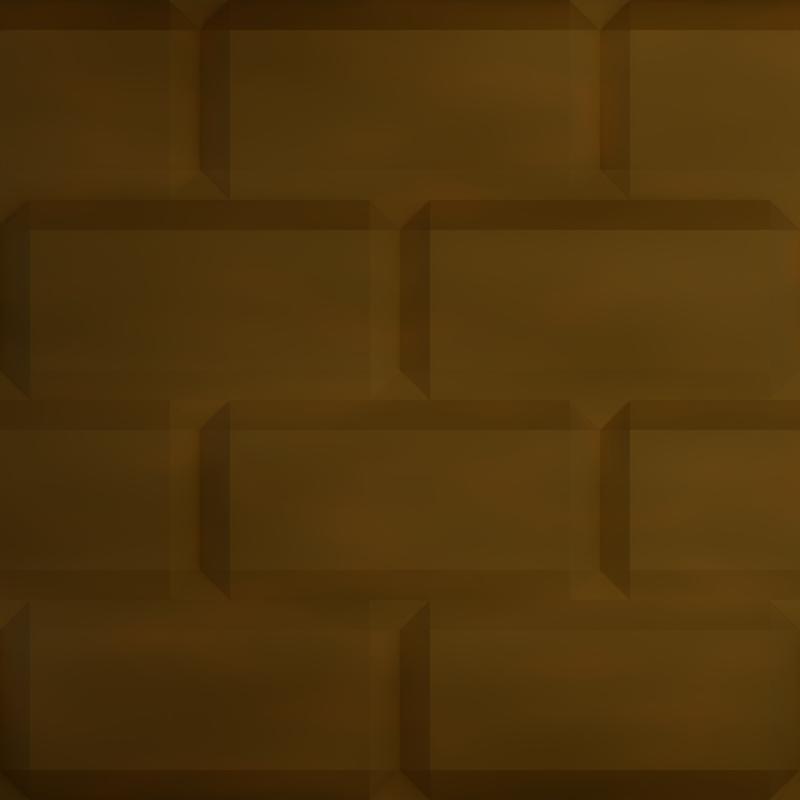# Source: model.blend  (saved by Blender 2.74.0; exported with 4.5.12 LTS)
import bpy
from mathutils import Matrix  # noqa: F401  (used for matrix-valued properties, if any)

bpy.ops.wm.read_factory_settings(use_empty=True)
scene = bpy.context.scene
scene.name = 'Scene'

# ---- collections
col_collection_1 = bpy.data.collections.new('Collection 1'); scene.collection.children.link(col_collection_1)
col_collection_1.hide_render = True
col_collection_1.hide_viewport = True
col_collection_2 = bpy.data.collections.new('Collection 2'); scene.collection.children.link(col_collection_2)
col_collection_2.hide_render = True
col_collection_2.hide_viewport = True
col_collection_3 = bpy.data.collections.new('Collection 3'); scene.collection.children.link(col_collection_3)
col_collection_4 = bpy.data.collections.new('Collection 4'); scene.collection.children.link(col_collection_4)
col_collection_4.hide_render = True
col_collection_4.hide_viewport = True
col_collection_20 = bpy.data.collections.new('Collection 20'); scene.collection.children.link(col_collection_20)
col_collection_20.hide_render = True
col_collection_20.hide_viewport = True

# ---- images (referenced by path relative to the original .blend; pixels are not part of the script)
import os
ASSET_DIR = os.environ.get("B2B_ASSET_DIR", "")  # directory of the original .blend (textures are referenced by path, not embedded)
HERE = os.path.dirname(os.path.abspath(__file__))  # packed textures are extracted next to this script under _unpacked/

def load_image(name, relpath, width, height, colorspace="sRGB"):
    """Load a texture the original file referenced (path relative to the .blend, or extracted next to this script)."""
    p = next((c for c in (os.path.join(HERE, relpath), os.path.join(ASSET_DIR, relpath)) if relpath and os.path.exists(c)), "")
    if p:
        img = bpy.data.images.load(p, check_existing=True)
        img.name = name
    else:  # same state as the original file: an image datablock whose file is absent (Cycles renders it pink)
        img = bpy.data.images.new(name, width, height)
        img.source = "FILE"
        img.filepath = "//" + (relpath or name)
    img.colorspace_settings.name = colorspace
    return img
img_texture = load_image('texture', 'tunnel-ao.png', 1024, 1024, 'sRGB')

# ---- materials (node trees are filled in below, after node groups)
mat_material = bpy.data.materials.new('Material')
mat_material.alpha_threshold = 0.0
mat_material.roughness = 0.5
mat_material.line_color = (0.0, 0.0, 0.0, 1.0)

# ---- material node trees
mat_material.use_nodes = True; mat_material.node_tree.nodes.clear()
_N = mat_material.node_tree.nodes; _L = mat_material.node_tree.links
n0 = _N.new('ShaderNodeTexNoise'); n0.name = 'Noise Texture'; n0.location = (-81, 446)
n1 = _N.new('ShaderNodeVectorMath'); n1.name = 'Vector Math'; n1.location = (417, 435)
n2 = _N.new('ShaderNodeTexNoise'); n2.name = 'Musgrave Texture'; n2.location = (-206, 254)
n2.width = 150
n2.normalize = False
n2.inputs[2].default_value = 20.0
n2.inputs[3].default_value = 9.0
n2.inputs[4].default_value = 0.25
n3 = _N.new('ShaderNodeOutputMaterial'); n3.name = 'Material Output'; n3.location = (695, 229)
n4 = _N.new('ShaderNodeBsdfDiffuse'); n4.name = 'Diffuse BSDF'; n4.location = (521, 225)
n4.width = 120
n5 = _N.new('ShaderNodeValToRGB'); n5.name = 'ColorRamp'; n5.location = (115, 437)
while len(n5.color_ramp.elements) > 1: n5.color_ramp.elements.remove(n5.color_ramp.elements[-1])
n5.color_ramp.elements[0].position = 0.0; n5.color_ramp.elements[0].color = (0.2317, 0.1152, 0.004272, 1.0)
_e = n5.color_ramp.elements.new(1.0); _e.color = (1.0, 0.7653, 0.3305, 1.0)
n6 = _N.new('ShaderNodeValToRGB'); n6.name = 'ColorRamp.001'; n6.location = (8, 204)
while len(n6.color_ramp.elements) > 1: n6.color_ramp.elements.remove(n6.color_ramp.elements[-1])
n6.color_ramp.elements[0].position = 0.0; n6.color_ramp.elements[0].color = (0.1445, 0.1366, 0.023, 1.0)
_e = n6.color_ramp.elements.new(1.0); _e.color = (0.2626, 0.1261, 0.005331, 1.0)
n7 = _N.new('ShaderNodeTexImage'); n7.name = 'Image Texture'; n7.location = (339, 201)
n7.width = 140
n7.image = img_texture
_L.new(n4.outputs[0], n3.inputs[0])
_L.new(n0.outputs[0], n5.inputs[0])
_L.new(n5.outputs[0], n1.inputs[0])
_L.new(n2.outputs[0], n6.inputs[0])
_L.new(n6.outputs[0], n1.inputs[1])
_L.new(n1.outputs[0], n4.inputs[0])
n3.is_active_output = True

# ---- world
world_world = bpy.data.worlds.new('World'); scene.world = world_world
world_world.color = (0.05088, 0.05088, 0.05088)
world_world.use_sun_shadow = False
world_world.sun_shadow_jitter_overblur = 0.0
world_world.cycles.sampling_method = 'MANUAL'
world_world.cycles.sample_map_resolution = 256

# ---- cameras
cam_camera__z = bpy.data.cameras.new('Camera.-z')
cam_camera__z.type = 'ORTHO'
cam_camera__z.clip_end = 100.0
cam_camera__z.lens = 35.0
cam_camera__z.sensor_width = 32.0
cam_camera__z.sensor_height = 18.0
cam_camera__z.ortho_scale = 4.0
cam_camera__z.display_size = 2.0
cam_camera__z.dof.focus_distance = 0.0
cam_camera__z_1 = bpy.data.cameras.new('Camera.+z')
cam_camera__z_1.type = 'ORTHO'
cam_camera__z_1.clip_end = 100.0
cam_camera__z_1.lens = 35.0
cam_camera__z_1.sensor_width = 32.0
cam_camera__z_1.sensor_height = 18.0
cam_camera__z_1.ortho_scale = 4.0
cam_camera__z_1.display_size = 2.0
cam_camera__z_1.dof.focus_distance = 0.0
cam_camera__y = bpy.data.cameras.new('Camera.-y')
cam_camera__y.type = 'ORTHO'
cam_camera__y.clip_end = 100.0
cam_camera__y.lens = 35.0
cam_camera__y.sensor_width = 32.0
cam_camera__y.sensor_height = 18.0
cam_camera__y.ortho_scale = 4.0
cam_camera__y.display_size = 2.0
cam_camera__y.dof.focus_distance = 0.0
cam_camera__x = bpy.data.cameras.new('Camera.-x')
cam_camera__x.type = 'ORTHO'
cam_camera__x.clip_end = 100.0
cam_camera__x.lens = 35.0
cam_camera__x.sensor_width = 32.0
cam_camera__x.sensor_height = 18.0
cam_camera__x.ortho_scale = 4.0
cam_camera__x.display_size = 2.0
cam_camera__x.dof.focus_distance = 0.0
cam_camera__y_1 = bpy.data.cameras.new('Camera.+y')
cam_camera__y_1.type = 'ORTHO'
cam_camera__y_1.clip_end = 100.0
cam_camera__y_1.lens = 35.0
cam_camera__y_1.sensor_width = 32.0
cam_camera__y_1.sensor_height = 18.0
cam_camera__y_1.ortho_scale = 4.0
cam_camera__y_1.display_size = 2.0
cam_camera__y_1.dof.focus_distance = 0.0
cam_camera__x_1 = bpy.data.cameras.new('Camera.+x')
cam_camera__x_1.type = 'ORTHO'
cam_camera__x_1.clip_end = 100.0
cam_camera__x_1.lens = 35.0
cam_camera__x_1.sensor_width = 32.0
cam_camera__x_1.sensor_height = 18.0
cam_camera__x_1.ortho_scale = 4.0
cam_camera__x_1.display_size = 2.0
cam_camera__x_1.dof.focus_distance = 0.0

# ---- meshes
me_cube = bpy.data.meshes.new('Cube')
me_cube.from_pydata([(-1.0, -0.15, -2.15), (-1.15, -0.15, -2.0), (0.85, 1.35, -2.0), (1.0, 1.35, -2.15), (0.85, 1.5, -2.15), (-1.0, 1.35, -2.15), (-0.85, 1.35, -2.0), (1.0, -1.35, -2.15), (0.85, -1.35, -2.0), (0.85, -1.5, -2.15), (-0.85, -1.35, -2.0), (-1.0, -1.35, -2.15), (-0.85, -1.5, -2.15), (-2.0, -0.15, 0.85), (-1.0, -2.0, -2.15), (-1.15, -2.0, -2.0), (-2.15, -0.15, 1.0), (-1.0, 2.0, -2.15), (-1.15, 2.0, -2.0), (-2.0, -1.85, 0.85), (-1.0, 0.15, -2.15), (-1.15, 0.15, -2.0), (-1.15, -2.384e-07, -2.15), (-2.15, -1.85, 1.0), (-2.0, -2.384e-07, -2.15), (2.0, -2.384e-07, -2.15), (-2.15, -2.0, 0.85), (2.15, -0.15, -2.0), (1.0, -0.15, -2.15), (1.15, -0.15, -2.0), (-2.15, -2.0, 0.15), (1.15, -2.0, -2.0), (1.0, -2.0, -2.15), (-2.15, -1.85, -2.384e-07), (1.15, 2.0, -2.0), (-2.0, -1.85, 0.15), (2.15, 0.15, -2.0), (1.15, 0.15, -2.0), (1.0, 0.15, -2.15), (1.15, -2.384e-07, -2.15), (1.0, 2.0, -2.15), (0.85, 2.0, -2.0), (-0.85, 2.0, -2.0), (1.0, 1.65, -2.15), (0.85, 1.65, -2.0), (-0.85, 1.65, -2.0), (-1.0, 1.65, -2.15), (-0.85, 1.5, -2.15), (2.0, 1.85, 0.15), (2.15, 1.85, -2.384e-07), (2.15, 2.0, 0.85), (2.15, 1.85, 1.0), (2.0, 1.85, 0.85), (-2.0, -1.85, -1.85), (-2.15, -1.85, -2.0), (-2.15, -2.0, -1.85), (-2.15, -2.0, -1.15), (-2.15, -1.85, -1.0), (-2.0, -1.85, -1.15), (2.15, 0.15, 1.0), (2.0, 0.15, 0.85), (-2.15, 2.0, -7.153e-07), (-2.15, -0.15, -1.0), (-2.0, -0.15, -1.15), (-2.15, -1.192e-07, -1.15), (-2.0, -0.15, -1.85), (-2.15, -0.15, -2.0), (-2.0, 0.15, -1.85), (-2.15, 0.15, -2.0), (-2.15, -1.192e-07, -1.85), (-2.15, 0.15, -1.0), (-2.0, 0.15, -1.15), (-2.15, 1.85, -1.0), (-2.0, 1.85, -1.15), (-2.15, 2.0, -1.15), (-2.0, 1.85, -1.85), (-2.15, 1.85, -2.0), (-2.15, 2.0, -2.0), (-2.15, 2.0, -1.85), (-2.15, -2.0, 2.0), (-2.15, -2.0, -2.0), (-2.0, -2.0, 1.15), (-2.15, -2.0, -1.0), (-2.0, 2.0, 1.85), (-2.15, 2.0, 2.0), (-2.0, -2.0, -0.85), (-2.0, -2.0, -0.15), (-2.15, 2.0, 1.0), (-2.0, 2.0, 1.15), (-2.15, -1.15, 1.192e-07), (-2.0, -1.15, -0.15), (-2.15, -1.0, -0.15), (-2.0, -1.15, -0.85), (-2.15, -1.15, -1.0), (-2.0, 1.15, 1.85), (-2.15, 1.15, 2.0), (-2.15, 1.0, 1.85), (-2.15, 1.0, 1.15), (-2.0, -0.85, -0.85), (-2.15, -0.85, -1.0), (-2.15, -1.0, -0.85), (-2.15, -0.85, -4.172e-07), (-2.0, -0.85, -0.15), (-2.15, 1.15, 1.0), (-2.0, 1.15, 1.15), (-2.15, 0.85, 1.0), (-2.0, 0.85, 1.15), (-2.15, 0.85, -5.96e-08), (-2.0, 0.85, -0.15), (-2.15, 1.0, -0.15), (-2.0, 0.85, -0.85), (-2.15, 0.85, -1.0), (-2.0, 0.85, 1.85), (-2.15, 0.85, 2.0), (-2.0, -0.85, 1.85), (-2.15, -0.85, 2.0), (-2.15, -1.0, 1.85), (-2.15, -1.0, 1.15), (-2.0, 1.15, -0.85), (-2.15, 1.15, -1.0), (-2.15, 1.0, -0.85), (-2.15, 1.15, -5.96e-07), (-2.0, 1.15, -0.15), (-2.15, -0.85, 1.0), (-2.0, -0.85, 1.15), (-2.15, -1.15, 1.0), (-2.0, -1.15, 1.15), (-2.0, -1.15, 1.85), (-2.15, -1.15, 2.0), (-2.0, -2.0, 1.85), (-2.0, 2.0, -0.85), (-2.15, 2.0, -1.0), (-2.15, -2.0, 1.0), (-2.0, 2.0, -0.15), (-2.15, -2.0, -4.768e-07), (-2.15, 2.0, 0.85), (-2.15, 2.0, 0.15), (-2.15, 1.85, -2.384e-07), (-2.0, 1.85, 0.15), (-2.0, 1.85, 0.85), (-2.15, 1.85, 1.0), (-2.0, 0.15, 0.85), (-2.15, 0.15, 1.0), (-2.15, -1.192e-07, 0.85), (-2.15, -1.192e-07, 0.15), (-2.15, 0.15, -4.768e-07), (-2.0, 0.15, 0.15), (-2.15, -0.15, 0.0), (-2.0, -0.15, 0.15), (-0.85, -1.35, 2.0), (-1.0, -1.35, 2.15), (0.85, -1.5, 2.15), (1.0, -1.35, 2.15), (0.85, -1.35, 2.0), (-1.15, 0.15, 2.0), (-1.0, 0.15, 2.15), (-1.15, -8.622e-08, 2.15), (2.0, 0.15, 0.15), (2.15, 0.15, 0.0), (2.0, -0.15, 0.15), (2.15, -0.15, -4.768e-07), (2.15, -2.0, -1.15), (2.15, 4.439e-07, 0.15), (2.15, 4.439e-07, 0.85), (2.15, -0.15, 1.0), (2.0, -0.15, 0.85), (2.15, -2.0, -1.85), (2.15, -1.85, 1.0), (2.0, -1.85, 0.85), (2.15, 2.0, -2.0), (2.0, -1.85, 0.15), (2.15, -1.85, -2.384e-07), (2.15, 2.0, -1.85), (2.15, -2.0, 1.0), (2.15, -2.0, 0.15), (2.0, 2.0, -0.15), (2.15, 2.0, 0.0), (2.0, 2.0, -0.85), (2.15, 2.0, 0.15), (2.15, 2.0, 1.0), (2.0, -2.0, -0.15), (2.15, -2.0, -7.153e-07), (2.0, -2.0, -0.85), (2.15, 2.0, 2.0), (2.0, 2.0, 1.85), (2.15, 1.15, 2.0), (2.0, 1.15, 1.85), (2.0, 1.15, 1.15), (2.15, 1.15, 1.0), (2.0, 0.85, 1.15), (2.15, 0.85, 1.0), (2.0, -1.15, -0.15), (2.15, -1.15, -5.96e-07), (2.15, -1.0, -0.15), (2.15, -1.0, -0.85), (2.15, -1.15, -1.0), (2.0, -1.15, -0.85), (2.15, 1.0, 1.15), (2.15, 1.0, 1.85), (2.15, 0.85, 2.0), (2.0, 0.85, 1.85), (2.15, -0.85, 2.0), (2.0, -0.85, 1.85), (2.15, -0.85, -1.0), (2.0, -0.85, -0.85), (2.0, -0.85, -0.15), (2.15, -0.85, -5.96e-08), (2.0, -0.85, 1.15), (2.15, -0.85, 1.0), (2.0, -1.15, 1.15), (2.15, -1.15, 1.0), (2.0, 0.85, -0.15), (2.15, 0.85, -4.172e-07), (2.15, 1.0, -0.15), (2.15, 1.0, -0.85), (2.15, 0.85, -1.0), (2.0, 0.85, -0.85), (2.15, -1.0, 1.15), (2.15, -1.0, 1.85), (2.15, -1.15, 2.0), (2.0, -1.15, 1.85), (2.15, 1.15, -1.0), (2.0, 1.15, -0.85), (2.0, 1.15, -0.15), (2.15, 1.15, 1.192e-07), (2.0, -2.0, 1.15), (2.15, -2.0, 2.0), (2.0, -2.0, 1.85), (2.0, 2.0, 1.15), (2.15, 2.0, -1.0), (2.15, -2.0, -1.0), (2.15, -2.0, -2.0), (2.15, -1.85, -2.0), (2.0, -1.85, -1.85), (2.0, -1.85, -1.15), (2.15, -1.85, -1.0), (2.0, -0.15, -1.15), (2.15, -0.15, -1.0), (2.15, 4.439e-07, -1.15), (2.15, 4.439e-07, -1.85), (2.0, -0.15, -1.85), (2.15, -2.0, 0.85), (2.0, 0.15, -1.85), (2.0, 0.15, -1.15), (2.15, 0.15, -1.0), (2.0, 1.85, -1.15), (2.15, 1.85, -1.0), (2.15, 2.0, -1.15), (2.15, 1.85, -2.0), (2.0, 1.85, -1.85), (1.0, -1.65, -2.15), (0.85, -1.65, -2.0), (-1.0, -1.65, -2.15), (-0.85, -1.65, -2.0), (0.85, -2.0, -2.0), (-0.85, -2.0, -2.0), (-0.85, -1.5, 2.15), (1.0, 1.35, 2.15), (0.85, 1.35, 2.0), (-0.85, 1.35, 2.0), (-1.0, 1.35, 2.15), (-2.15, 0.15, 2.0), (-2.0, -8.622e-08, 2.15), (-1.15, 2.0, 2.0), (-1.0, -2.0, 2.15), (-1.15, -2.0, 2.0), (-1.0, -0.15, 2.15), (-1.15, -0.15, 2.0), (-2.15, -0.15, 2.0), (2.0, -8.622e-08, 2.15), (2.15, 0.15, 2.0), (1.0, 0.15, 2.15), (1.15, 0.15, 2.0), (1.15, -8.622e-08, 2.15), (1.15, 2.0, 2.0), (1.0, 2.0, 2.15), (1.0, -2.0, 2.15), (1.15, -2.0, 2.0), (2.15, -0.15, 2.0), (1.15, -0.15, 2.0), (1.0, -0.15, 2.15), (0.85, -2.0, 2.0), (-0.85, -2.0, 2.0), (1.0, -1.65, 2.15), (0.85, -1.65, 2.0), (-0.85, -1.65, 2.0), (-1.0, -1.65, 2.15), (0.85, 1.5, 2.15), (1.0, 1.65, 2.15), (0.85, 1.65, 2.0), (-1.0, 1.65, 2.15), (-0.85, 1.65, 2.0), (-0.85, 1.5, 2.15), (0.85, 2.0, 2.0), (-0.85, 2.0, 2.0), (-1.0, 2.0, 2.15)], [], [(8, 2, 6, 10), (2, 3, 4), (7, 8, 9), (10, 11, 12), (2, 8, 7, 3), (5, 11, 10, 6), (8, 10, 12, 9), (120, 111, 119), (1, 15, 14, 0), (100, 93, 99), (20, 21, 22), (91, 101, 89), (18, 21, 20, 17), (28, 32, 31, 29), (56, 57, 82), (37, 38, 39), (44, 41, 42, 45), (45, 46, 47), (41, 44, 43, 40), (218, 219, 201), (62, 63, 64), (62, 57, 58, 63), (58, 57, 56), (63, 58, 53, 65), (65, 53, 54, 66), (56, 55, 53, 58), (55, 54, 53), (72, 73, 74), (72, 70, 71, 73), (73, 71, 67, 75), (75, 67, 68, 76), (69, 68, 67), (244, 246, 245, 243), (238, 239, 240, 236), (245, 246, 247), (236, 237, 238), (235, 237, 236, 234), (243, 245, 249, 242), (234, 236, 240, 233), (238, 237, 244), (194, 203, 195), (214, 221, 215), (89, 90, 91), (90, 86, 85, 92), (96, 95, 113), (107, 108, 109), (107, 101, 102, 108), (108, 102, 98, 110), (110, 98, 99, 111), (100, 99, 98), (116, 117, 124, 114), (96, 97, 104, 94), (94, 95, 96), (117, 123, 124), (120, 119, 118), (97, 103, 104), (112, 114, 124, 106), (106, 124, 123, 105), (114, 115, 116), (113, 115, 114, 112), (144, 145, 146), (143, 144, 146, 141), (30, 33, 35), (13, 19, 35, 148), (138, 146, 145, 137), (141, 142, 143), (19, 23, 26), (16, 23, 19, 13), (148, 35, 33, 147), (139, 141, 146, 138), (26, 30, 35, 19), (140, 142, 141, 139), (117, 125, 123), (78, 76, 77), (143, 142, 16), (97, 105, 103), (287, 292, 291, 289), (293, 289, 291, 294), (257, 287, 288), (262, 268, 261), (271, 273, 280), (290, 291, 292), (290, 292, 260), (151, 152, 283), (289, 288, 287), (290, 295, 294, 291), (278, 269, 270), (150, 256, 286), (156, 262, 261, 154), (265, 267, 266, 264), (271, 272, 273), (271, 275, 274, 272), (284, 281, 282, 285), (276, 280, 279, 277), (269, 273, 272, 270), (154, 155, 156), (150, 149, 256), (193, 192, 206), (163, 164, 59), (153, 258, 257, 152), (258, 153, 149, 259), (217, 208, 210), (150, 260, 259, 149), (153, 152, 151), (151, 256, 149, 153), (157, 48, 49, 158), (59, 51, 52, 60), (167, 164, 165, 168), (52, 51, 50), (197, 188, 190), (168, 165, 159, 170), (165, 164, 163), (170, 159, 160, 171), (163, 162, 159, 165), (60, 52, 48, 157), (162, 160, 159), (201, 199, 200, 202), (218, 217, 209, 220), (197, 190, 189), (217, 210, 209), (200, 199, 198), (202, 200, 189, 207), (193, 194, 196, 191), (207, 189, 190, 208), (220, 219, 218), (194, 195, 196), (185, 183, 184, 186), (198, 197, 189, 200), (213, 214, 216, 211), (214, 215, 216), (204, 216, 215, 203), (191, 192, 193), (205, 211, 216, 204), (211, 212, 213), (206, 212, 211, 205), (254, 251, 253, 255), (4, 3, 43), (22, 0, 20), (5, 6, 47), (4, 47, 6, 2), (1, 0, 22), (22, 24, 66, 1), (64, 70, 62), (21, 68, 24, 22), (28, 29, 39), (25, 39, 29, 27), (36, 37, 39, 25), (43, 44, 4), (44, 45, 47, 4), (224, 223, 213), (63, 65, 69, 64), (69, 65, 66), (71, 70, 64), (73, 75, 78, 74), (64, 69, 67, 71), (78, 75, 76), (239, 27, 240), (243, 242, 239, 238), (233, 240, 27, 232), (242, 249, 248, 36), (239, 242, 36), (244, 243, 238), (213, 212, 224), (90, 92, 100, 91), (144, 147, 145), (100, 92, 93), (102, 101, 91), (108, 110, 120, 109), (91, 100, 98, 102), (120, 110, 111), (112, 106, 97, 96), (122, 121, 109), (97, 106, 105), (109, 120, 118, 122), (127, 126, 117, 116), (113, 112, 96), (128, 127, 116), (117, 126, 125), (136, 138, 137), (139, 138, 136, 135), (16, 13, 143), (140, 139, 135), (144, 148, 147), (13, 148, 144, 143), (69, 66, 68), (109, 121, 107), (116, 115, 128), (156, 155, 266), (284, 285, 256, 151), (25, 27, 36), (24, 68, 66), (283, 284, 151), (285, 286, 256), (279, 280, 273), (183, 270, 272, 274), (266, 267, 156), (267, 268, 262, 156), (278, 279, 273, 269), (258, 259, 292, 287), (259, 260, 292), (257, 258, 287), (198, 199, 185), (162, 157, 158), (239, 36, 27), (60, 157, 162, 163), (59, 60, 163), (197, 187, 188), (185, 186, 198), (201, 202, 218), (217, 207, 208), (186, 187, 197, 198), (205, 204, 194, 193), (194, 204, 203), (202, 207, 217, 218), (214, 222, 221), (206, 205, 193), (223, 222, 214, 213), (162, 158, 160), (251, 250, 9), (252, 253, 12), (9, 12, 253, 251), (7, 9, 250), (28, 39, 38), (5, 47, 46), (252, 12, 11), (231, 27, 29, 31), (36, 169, 34, 37), (55, 80, 54), (40, 38, 37, 34), (17, 46, 45, 42), (223, 175, 177, 222), (224, 176, 175, 223), (161, 230, 235), (247, 246, 229), (136, 137, 61), (89, 134, 86, 90), (92, 85, 82, 93), (88, 104, 103, 87), (61, 121, 122, 133), (133, 122, 118, 130), (130, 118, 119, 131), (84, 95, 94, 83), (83, 94, 104, 88), (127, 129, 81, 126), (126, 81, 132, 125), (30, 134, 33), (26, 23, 132), (135, 87, 140), (289, 293, 275, 288), (264, 286, 285, 282), (281, 284, 283, 276), (267, 265, 79, 268), (278, 226, 277, 279), (154, 263, 295, 155), (241, 173, 167), (50, 51, 179), (166, 232, 231), (174, 170, 171), (187, 228, 179, 188), (186, 184, 228, 187), (227, 220, 209, 225), (182, 196, 195, 230), (180, 191, 196, 182), (181, 192, 191, 180), (225, 209, 210, 173), (222, 177, 229, 221), (251, 254, 32, 250), (252, 14, 255, 253), (15, 1, 66, 80), (74, 131, 72), (21, 18, 77, 68), (174, 171, 181), (166, 233, 232), (235, 234, 161), (172, 248, 249), (247, 172, 249, 245), (234, 233, 166, 161), (172, 169, 248), (128, 79, 129, 127), (263, 154, 261, 84), (167, 168, 241), (50, 178, 48, 52), (168, 170, 174, 241), (178, 176, 49), (178, 49, 48), (226, 219, 220, 227)])
_uv = me_cube.uv_layers.new(name='UVMap')
_uv.uv.foreach_set('vector', [0.4032, 0.8465, 0.09677, 0.8465, 0.09677, 0.6535, 0.4032, 0.6535, 0.09677, 0.8465, 0.09677, 0.8635, 0.07975, 0.8465, 0.4032, 0.8635, 0.4032, 0.8465, 0.4203, 0.8465, 0.4032, 0.6535, 0.4032, 0.6365, 0.4203, 0.6535, 0.09677, 0.8465, 0.4032, 0.8465, 0.4032, 0.8635, 0.09677, 0.8635, 0.09677, 0.6365, 0.4032, 0.6365, 0.4032, 0.6535, 0.09677, 0.6535, 0.4032, 0.8465, 0.4032, 0.6535, 0.4203, 0.6535, 0.4203, 0.8465, 0.1289, 0.1471, 0.1471, 0.1289, 0.1108, 0.1289, 0.267, 0.6195, 0.477, 0.6195, 0.477, 0.6365, 0.267, 0.6365, 0.3711, 0.1471, 0.3892, 0.1289, 0.3529, 0.1289, 0.233, 0.6365, 0.233, 0.6195, 0.25, 0.6195, 0.3711, 0.2318, 0.3529, 0.25, 0.3892, 0.25, 0.023, 0.6195, 0.233, 0.6195, 0.233, 0.6365, 0.023, 0.6365, 0.267, 0.8635, 0.477, 0.8635, 0.477, 0.8805, 0.267, 0.8805, 0.4921, 0.1108, 0.474, 0.1289, 0.4921, 0.1289, 0.233, 0.8805, 0.233, 0.8635, 0.25, 0.8805, 0.06272, 0.8465, 0.023, 0.8465, 0.023, 0.6535, 0.06272, 0.6535, 0.06272, 0.6535, 0.06272, 0.6365, 0.07975, 0.6535, 0.023, 0.8465, 0.06272, 0.8465, 0.06272, 0.8635, 0.023, 0.8635, 0.1289, 0.474, 0.1108, 0.4921, 0.1471, 0.4921, 0.2682, 0.1289, 0.2682, 0.1108, 0.25, 0.1108, 0.2682, 0.1289, 0.474, 0.1289, 0.474, 0.1108, 0.2682, 0.1108, 0.474, 0.1108, 0.474, 0.1289, 0.4921, 0.1108, 0.2682, 0.1108, 0.474, 0.1108, 0.474, 0.02603, 0.2682, 0.02603, 0.2682, 0.02603, 0.474, 0.02603, 0.474, 0.007871, 0.2682, 0.007871, 0.4921, 0.1108, 0.4921, 0.02603, 0.474, 0.02603, 0.474, 0.1108, 0.4921, 0.02603, 0.474, 0.007871, 0.474, 0.02603, 0.02603, 0.1289, 0.02603, 0.1108, 0.007871, 0.1108, 0.02603, 0.1289, 0.2318, 0.1289, 0.2318, 0.1108, 0.02603, 0.1108, 0.02603, 0.1108, 0.2318, 0.1108, 0.2318, 0.02603, 0.02603, 0.02603, 0.02603, 0.02603, 0.2318, 0.02603, 0.2318, 0.007871, 0.02603, 0.007871, 0.25, 0.02603, 0.2318, 0.007871, 0.2318, 0.02603, 0.2682, 0.1289, 0.474, 0.1289, 0.474, 0.1108, 0.2682, 0.1108, 0.25, 0.1108, 0.25, 0.02603, 0.2318, 0.02603, 0.2318, 0.1108, 0.474, 0.1108, 0.474, 0.1289, 0.4921, 0.1108, 0.2318, 0.1108, 0.2318, 0.1289, 0.25, 0.1108, 0.02603, 0.1289, 0.2318, 0.1289, 0.2318, 0.1108, 0.02603, 0.1108, 0.2682, 0.1108, 0.474, 0.1108, 0.474, 0.02603, 0.2682, 0.02603, 0.02603, 0.1108, 0.2318, 0.1108, 0.2318, 0.02603, 0.02603, 0.02603, 0.25, 0.1108, 0.2318, 0.1289, 0.2682, 0.1289, 0.1289, 0.1471, 0.1471, 0.1289, 0.1108, 0.1289, 0.3711, 0.1471, 0.3892, 0.1289, 0.3529, 0.1289, 0.3892, 0.25, 0.3892, 0.2318, 0.3711, 0.2318, 0.3892, 0.2318, 0.4921, 0.2318, 0.4921, 0.1471, 0.3892, 0.1471, 0.1289, 0.474, 0.1108, 0.4921, 0.1471, 0.4921, 0.1471, 0.25, 0.1471, 0.2318, 0.1289, 0.2318, 0.1471, 0.25, 0.3529, 0.25, 0.3529, 0.2318, 0.1471, 0.2318, 0.1471, 0.2318, 0.3529, 0.2318, 0.3529, 0.1471, 0.1471, 0.1471, 0.1471, 0.1471, 0.3529, 0.1471, 0.3529, 0.1289, 0.1471, 0.1289, 0.3711, 0.1471, 0.3529, 0.1289, 0.3529, 0.1471, 0.3711, 0.474, 0.3711, 0.3892, 0.3529, 0.3892, 0.3529, 0.474, 0.1289, 0.474, 0.1289, 0.3892, 0.1108, 0.3892, 0.1108, 0.474, 0.1108, 0.474, 0.1108, 0.4921, 0.1289, 0.474, 0.3711, 0.3892, 0.3529, 0.3711, 0.3529, 0.3892, 0.1289, 0.1471, 0.1108, 0.1289, 0.1108, 0.1471, 0.1289, 0.3892, 0.1108, 0.3711, 0.1108, 0.3892, 0.1471, 0.474, 0.3529, 0.474, 0.3529, 0.3892, 0.1471, 0.3892, 0.1471, 0.3892, 0.3529, 0.3892, 0.3529, 0.3711, 0.1471, 0.3711, 0.3529, 0.474, 0.3529, 0.4921, 0.3711, 0.474, 0.1471, 0.4921, 0.3529, 0.4921, 0.3529, 0.474, 0.1471, 0.474, 0.25, 0.2682, 0.2318, 0.25, 0.2318, 0.2682, 0.25, 0.3529, 0.25, 0.2682, 0.2318, 0.2682, 0.2318, 0.3529, 0.4921, 0.2682, 0.474, 0.25, 0.474, 0.2682, 0.2682, 0.3529, 0.474, 0.3529, 0.474, 0.2682, 0.2682, 0.2682, 0.02603, 0.2682, 0.2318, 0.2682, 0.2318, 0.25, 0.02603, 0.25, 0.2318, 0.3529, 0.2318, 0.3711, 0.25, 0.3529, 0.474, 0.3529, 0.474, 0.3711, 0.4921, 0.3529, 0.2682, 0.3711, 0.474, 0.3711, 0.474, 0.3529, 0.2682, 0.3529, 0.2682, 0.2682, 0.474, 0.2682, 0.474, 0.25, 0.2682, 0.25, 0.02603, 0.3529, 0.2318, 0.3529, 0.2318, 0.2682, 0.02603, 0.2682, 0.4921, 0.3529, 0.4921, 0.2682, 0.474, 0.2682, 0.474, 0.3529, 0.02603, 0.3711, 0.2318, 0.3711, 0.2318, 0.3529, 0.02603, 0.3529, 0.3711, 0.3892, 0.3892, 0.3711, 0.3529, 0.3711, 0.007872, 0.02603, 0.02603, 0.007871, 0.007871, 0.007871, 0.25, 0.3529, 0.2318, 0.3711, 0.2682, 0.3711, 0.1289, 0.3892, 0.1471, 0.3711, 0.1108, 0.3711, 0.4203, 0.6535, 0.4203, 0.8465, 0.4373, 0.8465, 0.4373, 0.6535, 0.477, 0.6535, 0.4373, 0.6535, 0.4373, 0.8465, 0.477, 0.8465, 0.4032, 0.6365, 0.4203, 0.6535, 0.4373, 0.6365, 0.25, 0.977, 0.233, 0.994, 0.267, 0.994, 0.267, 0.6365, 0.25, 0.6195, 0.233, 0.6365, 0.4373, 0.8635, 0.4373, 0.8465, 0.4203, 0.8465, 0.4373, 0.8635, 0.4203, 0.8465, 0.4032, 0.8635, 0.07975, 0.6535, 0.09677, 0.6365, 0.06272, 0.6365, 0.4373, 0.6535, 0.4373, 0.6365, 0.4203, 0.6535, 0.4373, 0.8635, 0.477, 0.8635, 0.477, 0.8465, 0.4373, 0.8465, 0.233, 0.506, 0.25, 0.523, 0.267, 0.506, 0.09677, 0.8635, 0.07975, 0.8465, 0.06272, 0.8635, 0.25, 0.8805, 0.25, 0.977, 0.267, 0.994, 0.267, 0.8805, 0.023, 0.8805, 0.233, 0.8805, 0.233, 0.8635, 0.023, 0.8635, 0.267, 0.6365, 0.267, 0.6195, 0.25, 0.6195, 0.267, 0.6365, 0.477, 0.6365, 0.477, 0.6195, 0.267, 0.6195, 0.06272, 0.6535, 0.023, 0.6535, 0.023, 0.8465, 0.06272, 0.8465, 0.023, 0.6365, 0.233, 0.6365, 0.233, 0.6195, 0.023, 0.6195, 0.25, 0.523, 0.25, 0.6195, 0.267, 0.6195, 0.267, 0.506, 0.267, 0.8805, 0.267, 0.8635, 0.25, 0.8805, 0.09677, 0.8635, 0.09677, 0.8465, 0.07975, 0.8465, 0.1289, 0.2318, 0.1108, 0.25, 0.1471, 0.25, 0.25, 0.3529, 0.2318, 0.3711, 0.2682, 0.3711, 0.09677, 0.6535, 0.4032, 0.6535, 0.4032, 0.6365, 0.09677, 0.6365, 0.4032, 0.6535, 0.09677, 0.6535, 0.09677, 0.8465, 0.4032, 0.8465, 0.1289, 0.3892, 0.1471, 0.3711, 0.1108, 0.3711, 0.09677, 0.8635, 0.4032, 0.8635, 0.4032, 0.8465, 0.09677, 0.8465, 0.09677, 0.6535, 0.09677, 0.6365, 0.07975, 0.6535, 0.07975, 0.6535, 0.07975, 0.8465, 0.09677, 0.8465, 0.09677, 0.6535, 0.2682, 0.2682, 0.474, 0.2682, 0.474, 0.25, 0.2682, 0.25, 0.2682, 0.3711, 0.474, 0.3711, 0.474, 0.3529, 0.2682, 0.3529, 0.02603, 0.3711, 0.2318, 0.3711, 0.2318, 0.3529, 0.02603, 0.3529, 0.474, 0.3529, 0.474, 0.3711, 0.4921, 0.3529, 0.3711, 0.3892, 0.3892, 0.3711, 0.3529, 0.3711, 0.02603, 0.3529, 0.2318, 0.3529, 0.2318, 0.2682, 0.02603, 0.2682, 0.2318, 0.3529, 0.2318, 0.3711, 0.25, 0.3529, 0.02603, 0.2682, 0.2318, 0.2682, 0.2318, 0.25, 0.02603, 0.25, 0.25, 0.3529, 0.25, 0.2682, 0.2318, 0.2682, 0.2318, 0.3529, 0.2682, 0.3529, 0.474, 0.3529, 0.474, 0.2682, 0.2682, 0.2682, 0.25, 0.2682, 0.2318, 0.25, 0.2318, 0.2682, 0.1471, 0.4921, 0.3529, 0.4921, 0.3529, 0.474, 0.1471, 0.474, 0.1289, 0.474, 0.1289, 0.3892, 0.1108, 0.3892, 0.1108, 0.474, 0.3711, 0.3892, 0.3529, 0.3711, 0.3529, 0.3892, 0.1289, 0.3892, 0.1108, 0.3711, 0.1108, 0.3892, 0.3529, 0.474, 0.3529, 0.4921, 0.3711, 0.474, 0.1471, 0.474, 0.3529, 0.474, 0.3529, 0.3892, 0.1471, 0.3892, 0.1289, 0.2318, 0.1289, 0.1471, 0.1108, 0.1471, 0.1108, 0.2318, 0.1471, 0.3892, 0.3529, 0.3892, 0.3529, 0.3711, 0.1471, 0.3711, 0.1108, 0.474, 0.1108, 0.4921, 0.1289, 0.474, 0.1289, 0.1471, 0.1108, 0.1289, 0.1108, 0.1471, 0.3892, 0.4921, 0.4921, 0.4921, 0.4921, 0.474, 0.3892, 0.474, 0.3711, 0.474, 0.3711, 0.3892, 0.3529, 0.3892, 0.3529, 0.474, 0.3711, 0.2318, 0.3711, 0.1471, 0.3529, 0.1471, 0.3529, 0.2318, 0.3711, 0.1471, 0.3529, 0.1289, 0.3529, 0.1471, 0.1471, 0.1471, 0.3529, 0.1471, 0.3529, 0.1289, 0.1471, 0.1289, 0.1108, 0.2318, 0.1108, 0.25, 0.1289, 0.2318, 0.1471, 0.2318, 0.3529, 0.2318, 0.3529, 0.1471, 0.1471, 0.1471, 0.3529, 0.2318, 0.3529, 0.25, 0.3711, 0.2318, 0.1471, 0.25, 0.3529, 0.25, 0.3529, 0.2318, 0.1471, 0.2318, 0.477, 0.8465, 0.4373, 0.8465, 0.4373, 0.6535, 0.477, 0.6535, 0.07975, 0.8465, 0.09677, 0.8635, 0.06272, 0.8635, 0.25, 0.6195, 0.267, 0.6365, 0.233, 0.6365, 0.09677, 0.6365, 0.09677, 0.6535, 0.07975, 0.6535, 0.07975, 0.8465, 0.07975, 0.6535, 0.09677, 0.6535, 0.09677, 0.8465, 0.267, 0.6195, 0.267, 0.6365, 0.25, 0.6195, 0.25, 0.6195, 0.25, 0.523, 0.267, 0.506, 0.267, 0.6195, 0.25, 0.1108, 0.2318, 0.1289, 0.2682, 0.1289, 0.233, 0.6195, 0.233, 0.506, 0.25, 0.523, 0.25, 0.6195, 0.267, 0.8635, 0.267, 0.8805, 0.25, 0.8805, 0.25, 0.977, 0.25, 0.8805, 0.267, 0.8805, 0.267, 0.994, 0.233, 0.994, 0.233, 0.8805, 0.25, 0.8805, 0.25, 0.977, 0.06272, 0.8635, 0.06272, 0.8465, 0.07975, 0.8465, 0.06272, 0.8465, 0.06272, 0.6535, 0.07975, 0.6535, 0.07975, 0.8465, 0.3892, 0.25, 0.3892, 0.2318, 0.3711, 0.2318, 0.2682, 0.1108, 0.2682, 0.02603, 0.25, 0.02603, 0.25, 0.1108, 0.25, 0.02603, 0.2682, 0.02603, 0.2682, 0.007871, 0.2318, 0.1108, 0.2318, 0.1289, 0.25, 0.1108, 0.02603, 0.1108, 0.02603, 0.02603, 0.007872, 0.02603, 0.007871, 0.1108, 0.25, 0.1108, 0.25, 0.02603, 0.2318, 0.02603, 0.2318, 0.1108, 0.007872, 0.02603, 0.02603, 0.02603, 0.02603, 0.007871, 0.25, 0.02603, 0.2318, 0.007871, 0.2318, 0.02603, 0.2682, 0.1108, 0.2682, 0.02603, 0.25, 0.02603, 0.25, 0.1108, 0.02603, 0.02603, 0.2318, 0.02603, 0.2318, 0.007871, 0.02603, 0.007871, 0.2682, 0.02603, 0.474, 0.02603, 0.474, 0.007871, 0.2682, 0.007871, 0.25, 0.02603, 0.2682, 0.02603, 0.2682, 0.007871, 0.2682, 0.1289, 0.2682, 0.1108, 0.25, 0.1108, 0.3711, 0.2318, 0.3529, 0.25, 0.3892, 0.25, 0.3892, 0.2318, 0.3892, 0.1471, 0.3711, 0.1471, 0.3711, 0.2318, 0.25, 0.2682, 0.2682, 0.25, 0.2318, 0.25, 0.3711, 0.1471, 0.3892, 0.1471, 0.3892, 0.1289, 0.3529, 0.2318, 0.3529, 0.25, 0.3711, 0.2318, 0.1471, 0.2318, 0.1471, 0.1471, 0.1289, 0.1471, 0.1289, 0.2318, 0.3711, 0.2318, 0.3711, 0.1471, 0.3529, 0.1471, 0.3529, 0.2318, 0.1289, 0.1471, 0.1471, 0.1471, 0.1471, 0.1289, 0.1471, 0.474, 0.1471, 0.3892, 0.1289, 0.3892, 0.1289, 0.474, 0.1108, 0.2318, 0.1108, 0.25, 0.1289, 0.2318, 0.1289, 0.3892, 0.1471, 0.3892, 0.1471, 0.3711, 0.1289, 0.2318, 0.1289, 0.1471, 0.1108, 0.1471, 0.1108, 0.2318, 0.3892, 0.474, 0.3892, 0.3892, 0.3711, 0.3892, 0.3711, 0.474, 0.1471, 0.4921, 0.1471, 0.474, 0.1289, 0.474, 0.3892, 0.4921, 0.3892, 0.474, 0.3711, 0.474, 0.3711, 0.3892, 0.3892, 0.3892, 0.3892, 0.3711, 0.007872, 0.2682, 0.02603, 0.2682, 0.02603, 0.25, 0.02603, 0.3529, 0.02603, 0.2682, 0.007872, 0.2682, 0.007871, 0.3529, 0.2682, 0.3711, 0.2682, 0.3529, 0.25, 0.3529, 0.02603, 0.3711, 0.02603, 0.3529, 0.007871, 0.3529, 0.25, 0.2682, 0.2682, 0.2682, 0.2682, 0.25, 0.2682, 0.3529, 0.2682, 0.2682, 0.25, 0.2682, 0.25, 0.3529, 0.25, 0.02603, 0.2682, 0.007871, 0.2318, 0.007871, 0.1289, 0.2318, 0.1108, 0.25, 0.1471, 0.25, 0.3711, 0.474, 0.3529, 0.4921, 0.3892, 0.4921, 0.25, 0.8805, 0.267, 0.8635, 0.233, 0.8635, 0.06272, 0.6535, 0.06272, 0.8465, 0.07975, 0.8465, 0.07975, 0.6535, 0.25, 0.977, 0.267, 0.994, 0.233, 0.994, 0.25, 0.523, 0.233, 0.506, 0.267, 0.506, 0.06272, 0.6365, 0.06272, 0.6535, 0.07975, 0.6535, 0.06272, 0.8465, 0.06272, 0.8635, 0.07975, 0.8465, 0.233, 0.6195, 0.233, 0.6365, 0.25, 0.6195, 0.477, 0.506, 0.267, 0.506, 0.267, 0.6195, 0.477, 0.6195, 0.233, 0.8635, 0.233, 0.8805, 0.25, 0.8805, 0.233, 0.8805, 0.233, 0.994, 0.25, 0.977, 0.25, 0.8805, 0.233, 0.506, 0.233, 0.6195, 0.25, 0.6195, 0.25, 0.523, 0.4032, 0.6535, 0.4032, 0.8465, 0.4203, 0.8465, 0.4203, 0.6535, 0.4032, 0.8465, 0.4032, 0.8635, 0.4203, 0.8465, 0.4032, 0.6365, 0.4032, 0.6535, 0.4203, 0.6535, 0.3711, 0.474, 0.3529, 0.4921, 0.3892, 0.4921, 0.25, 0.2682, 0.2682, 0.2682, 0.2682, 0.25, 0.25, 0.02603, 0.2682, 0.007871, 0.2318, 0.007871, 0.2682, 0.3529, 0.2682, 0.2682, 0.25, 0.2682, 0.25, 0.3529, 0.2682, 0.3711, 0.2682, 0.3529, 0.25, 0.3529, 0.3711, 0.3892, 0.3892, 0.3892, 0.3892, 0.3711, 0.3892, 0.4921, 0.3892, 0.474, 0.3711, 0.474, 0.1471, 0.4921, 0.1471, 0.474, 0.1289, 0.474, 0.1289, 0.3892, 0.1471, 0.3892, 0.1471, 0.3711, 0.3892, 0.474, 0.3892, 0.3892, 0.3711, 0.3892, 0.3711, 0.474, 0.1471, 0.2318, 0.1471, 0.1471, 0.1289, 0.1471, 0.1289, 0.2318, 0.1289, 0.1471, 0.1471, 0.1471, 0.1471, 0.1289, 0.1471, 0.474, 0.1471, 0.3892, 0.1289, 0.3892, 0.1289, 0.474, 0.3711, 0.1471, 0.3892, 0.1471, 0.3892, 0.1289, 0.1471, 0.25, 0.1471, 0.2318, 0.1289, 0.2318, 0.3892, 0.2318, 0.3892, 0.1471, 0.3711, 0.1471, 0.3711, 0.2318, 0.25, 0.2682, 0.2682, 0.25, 0.2318, 0.25, 0.4373, 0.8465, 0.4373, 0.8635, 0.4203, 0.8465, 0.4373, 0.6365, 0.4373, 0.6535, 0.4203, 0.6535, 0.4203, 0.8465, 0.4203, 0.6535, 0.4373, 0.6535, 0.4373, 0.8465, 0.4032, 0.8635, 0.4203, 0.8465, 0.4373, 0.8635, 0.267, 0.8635, 0.25, 0.8805, 0.233, 0.8635, 0.09677, 0.6365, 0.07975, 0.6535, 0.06272, 0.6365, 0.4373, 0.6365, 0.4203, 0.6535, 0.4032, 0.6365, 0.477, 0.994, 0.267, 0.994, 0.267, 0.8805, 0.477, 0.8805, 0.233, 0.994, 0.023, 0.994, 0.023, 0.8805, 0.233, 0.8805, 0.4921, 0.02603, 0.4921, 0.007871, 0.474, 0.007871, 0.023, 0.8635, 0.233, 0.8635, 0.233, 0.8805, 0.023, 0.8805, 0.023, 0.6365, 0.06272, 0.6365, 0.06272, 0.6535, 0.023, 0.6535, 0.3892, 0.2318, 0.4921, 0.2318, 0.4921, 0.1471, 0.3892, 0.1471, 0.3892, 0.25, 0.4921, 0.25, 0.4921, 0.2318, 0.3892, 0.2318, 0.007871, 0.1108, 0.007871, 0.1289, 0.02603, 0.1289, 0.4921, 0.1108, 0.474, 0.1289, 0.4921, 0.1289, 0.007872, 0.2682, 0.02603, 0.25, 0.007871, 0.25, 0.3892, 0.25, 0.4921, 0.25, 0.4921, 0.2318, 0.3892, 0.2318, 0.3892, 0.1471, 0.4921, 0.1471, 0.4921, 0.1289, 0.3892, 0.1289, 0.007871, 0.3892, 0.1108, 0.3892, 0.1108, 0.3711, 0.007871, 0.3711, 0.007871, 0.25, 0.1108, 0.25, 0.1108, 0.2318, 0.007871, 0.2318, 0.007871, 0.2318, 0.1108, 0.2318, 0.1108, 0.1471, 0.007871, 0.1471, 0.007871, 0.1471, 0.1108, 0.1471, 0.1108, 0.1289, 0.007871, 0.1289, 0.007871, 0.4921, 0.1108, 0.4921, 0.1108, 0.474, 0.007871, 0.474, 0.007871, 0.474, 0.1108, 0.474, 0.1108, 0.3892, 0.007871, 0.3892, 0.3892, 0.474, 0.4921, 0.474, 0.4921, 0.3892, 0.3892, 0.3892, 0.3892, 0.3892, 0.4921, 0.3892, 0.4921, 0.3711, 0.3892, 0.3711, 0.4921, 0.2682, 0.4921, 0.25, 0.474, 0.25, 0.4921, 0.3529, 0.474, 0.3711, 0.4921, 0.3711, 0.007871, 0.3529, 0.007871, 0.3711, 0.02603, 0.3711, 0.4373, 0.6535, 0.477, 0.6535, 0.477, 0.6365, 0.4373, 0.6365, 0.023, 0.8635, 0.06272, 0.8635, 0.06272, 0.8465, 0.023, 0.8465, 0.023, 0.6535, 0.06272, 0.6535, 0.06272, 0.6365, 0.023, 0.6365, 0.233, 0.8805, 0.023, 0.8805, 0.023, 0.994, 0.233, 0.994, 0.233, 0.506, 0.023, 0.506, 0.023, 0.6195, 0.233, 0.6195, 0.267, 0.8805, 0.477, 0.8805, 0.477, 0.8635, 0.267, 0.8635, 0.007871, 0.3529, 0.007871, 0.3711, 0.02603, 0.3711, 0.4921, 0.3529, 0.474, 0.3711, 0.4921, 0.3711, 0.007871, 0.02603, 0.02603, 0.007871, 0.007871, 0.007871, 0.007871, 0.2682, 0.02603, 0.2682, 0.02603, 0.25, 0.3892, 0.3892, 0.4921, 0.3892, 0.4921, 0.3711, 0.3892, 0.3711, 0.3892, 0.474, 0.4921, 0.474, 0.4921, 0.3892, 0.3892, 0.3892, 0.007871, 0.474, 0.1108, 0.474, 0.1108, 0.3892, 0.007871, 0.3892, 0.007871, 0.1471, 0.1108, 0.1471, 0.1108, 0.1289, 0.007871, 0.1289, 0.007871, 0.2318, 0.1108, 0.2318, 0.1108, 0.1471, 0.007871, 0.1471, 0.007871, 0.25, 0.1108, 0.25, 0.1108, 0.2318, 0.007871, 0.2318, 0.007871, 0.3892, 0.1108, 0.3892, 0.1108, 0.3711, 0.007871, 0.3711, 0.3892, 0.1471, 0.4921, 0.1471, 0.4921, 0.1289, 0.3892, 0.1289, 0.4373, 0.8465, 0.477, 0.8465, 0.477, 0.8635, 0.4373, 0.8635, 0.4373, 0.6365, 0.477, 0.6365, 0.477, 0.6535, 0.4373, 0.6535, 0.477, 0.6195, 0.267, 0.6195, 0.267, 0.506, 0.477, 0.506, 0.007871, 0.1108, 0.007871, 0.1289, 0.02603, 0.1289, 0.233, 0.6195, 0.023, 0.6195, 0.023, 0.506, 0.233, 0.506, 0.007871, 0.2682, 0.02603, 0.25, 0.007871, 0.25, 0.007871, 0.02603, 0.02603, 0.02603, 0.02603, 0.007871, 0.02603, 0.1289, 0.02603, 0.1108, 0.007871, 0.1108, 0.4921, 0.02603, 0.474, 0.007871, 0.474, 0.02603, 0.4921, 0.1108, 0.4921, 0.02603, 0.474, 0.02603, 0.474, 0.1108, 0.02603, 0.1108, 0.02603, 0.02603, 0.007871, 0.02603, 0.007871, 0.1108, 0.4921, 0.02603, 0.4921, 0.007871, 0.474, 0.007871, 0.3892, 0.4921, 0.4921, 0.4921, 0.4921, 0.474, 0.3892, 0.474, 0.477, 0.8805, 0.267, 0.8805, 0.267, 0.994, 0.477, 0.994, 0.02603, 0.3711, 0.02603, 0.3529, 0.007871, 0.3529, 0.4921, 0.3529, 0.4921, 0.2682, 0.474, 0.2682, 0.474, 0.3529, 0.02603, 0.3529, 0.02603, 0.2682, 0.007871, 0.2682, 0.007871, 0.3529, 0.4921, 0.2682, 0.4921, 0.25, 0.474, 0.25, 0.4921, 0.2682, 0.474, 0.25, 0.474, 0.2682, 0.007871, 0.4921, 0.1108, 0.4921, 0.1108, 0.474, 0.007871, 0.474])
me_cube.materials.append(mat_material)
me_cube.use_remesh_preserve_volume = False
me_cube.use_remesh_preserve_attributes = False
me_cube.use_mirror_vertex_groups = False
me_cube.update()
me_cube_001 = bpy.data.meshes.new('Cube.001')
me_cube_001.from_pydata([(-0.85, -0.15, -0.5), (-0.85, -2.384e-07, -0.35), (0.85, -0.15, -0.5), (1.0, -0.15, -0.35), (0.85, -2.384e-07, -0.35), (0.85, -2.384e-07, 0.35), (1.0, -0.15, 0.35), (0.85, -0.15, 0.5), (-1.0, -0.15, -0.35), (-1.0, -0.15, 0.35), (-0.85, -0.15, 0.5), (-0.85, -2.384e-07, 0.35), (1.0, -2.85, 0.35), (0.85, -2.85, 0.5), (0.85, -3.0, 0.35), (0.85, -3.0, -0.35), (0.85, -2.85, -0.5), (1.0, -2.85, -0.35), (-0.85, -3.0, -0.35), (-1.0, -2.85, -0.35), (-0.85, -2.85, -0.5), (-0.85, -2.85, 0.5), (-1.0, -2.85, 0.35), (-0.85, -3.0, 0.35), (-0.85, -3.0, 1.85), (-1.0, -2.85, 1.85), (-0.85, -2.85, 2.0), (-0.85, -2.85, 1.0), (-1.0, -2.85, 1.15), (-0.85, -3.0, 1.15), (1.0, -2.85, 1.15), (0.85, -2.85, 1.0), (0.85, -3.0, 1.15), (0.85, -3.0, 1.85), (0.85, -2.85, 2.0), (1.0, -2.85, 1.85), (-0.85, -1.0, 1.85), (-0.85, -1.15, 2.0), (-1.0, -1.15, 1.85), (-1.0, -1.15, 1.15), (0.85, -1.15, 2.0), (1.0, -1.15, 1.85), (0.85, -1.0, 1.85), (0.85, -1.0, 1.15), (1.0, -1.15, 1.15), (0.85, -1.15, 1.0), (-0.85, -1.0, 1.15), (-0.85, -1.15, 1.0)], [], [(13, 7, 10, 21), (2, 16, 20, 0), (8, 19, 22, 9), (14, 23, 18, 15), (6, 12, 17, 3), (7, 6, 5), (4, 3, 2), (1, 0, 8), (9, 10, 11), (12, 13, 14), (15, 16, 17), (18, 19, 20), (21, 22, 23), (6, 3, 4, 5), (5, 11, 10, 7), (7, 13, 12, 6), (2, 0, 1, 4), (3, 17, 16, 2), (8, 9, 11, 1), (0, 20, 19, 8), (9, 22, 21, 10), (14, 15, 17, 12), (13, 21, 23, 14), (15, 18, 20, 16), (18, 23, 22, 19), (5, 4, 1, 11), (26, 25, 24), (34, 26, 24, 33), (29, 28, 27), (40, 41, 42), (45, 47, 46, 43), (40, 34, 35, 41), (39, 38, 36, 46), (29, 24, 25, 28), (35, 34, 33), (46, 47, 39), (41, 35, 30, 44), (39, 28, 25, 38), (34, 40, 37, 26), (44, 30, 31, 45), (42, 36, 37, 40), (41, 44, 43, 42), (32, 29, 27, 31), (47, 27, 28, 39), (33, 32, 30, 35), (42, 43, 46, 36), (32, 31, 30), (38, 37, 36), (43, 44, 45), (33, 24, 29, 32), (45, 31, 27, 47), (38, 25, 26, 37)])
me_cube_001.materials.append(mat_material)
me_cube_001.use_remesh_preserve_volume = False
me_cube_001.use_remesh_preserve_attributes = False
me_cube_001.use_mirror_vertex_groups = False
me_cube_001.update()
me_cube_002 = bpy.data.meshes.new('Cube.002')
me_cube_002.from_pydata([(-1.15, -2.384e-07, -2.15), (-1.0, -0.15, -2.15), (-1.15, -0.15, -2.0), (0.85, 1.35, -2.0), (1.0, 1.35, -2.15), (0.85, 1.5, -2.15), (-1.0, 1.35, -2.15), (-0.85, 1.35, -2.0), (-0.85, 1.5, -2.15), (1.0, -1.35, -2.15), (0.85, -1.35, -2.0), (0.85, -1.5, -2.15), (-0.85, -1.35, -2.0), (-1.0, -1.35, -2.15), (-0.85, -1.5, -2.15), (-2.0, -0.15, 0.85), (-2.15, -0.15, -2.0), (-2.0, -2.384e-07, -2.15), (-1.0, -2.85, -2.15), (-1.15, -2.85, -2.0), (-1.15, -3.0, -2.15), (-2.15, -2.85, -2.0), (-2.15, -0.15, 1.0), (-2.15, -3.0, -2.15), (-1.15, 3.0, -2.15), (-1.0, 2.85, -2.15), (-1.15, 2.85, -2.0), (-2.0, -1.85, 0.85), (-2.15, 2.85, -2.0), (-2.15, 3.0, -2.15), (-1.0, 0.15, -2.15), (-1.15, 0.15, -2.0), (-1.15, -2.384e-07, -2.15), (-2.15, 0.15, -2.0), (-2.15, -1.85, 1.0), (-2.0, -2.384e-07, -2.15), (2.0, -2.384e-07, -2.15), (-2.15, -2.0, 0.85), (2.15, -0.15, -2.0), (1.0, -0.15, -2.15), (1.15, -0.15, -2.0), (1.15, -2.384e-07, -2.15), (-2.15, -2.0, 0.15), (2.15, -2.85, -2.0), (2.15, -3.0, -2.15), (1.15, -2.85, -2.0), (1.0, -2.85, -2.15), (1.15, -3.0, -2.15), (2.15, 3.0, -2.15), (-2.15, -1.85, -2.384e-07), (2.15, 2.85, -2.0), (1.0, 2.85, -2.15), (1.15, 2.85, -2.0), (1.15, 3.0, -2.15), (-2.0, -1.85, 0.15), (2.15, 0.15, -2.0), (2.0, -2.384e-07, -2.15), (1.15, 0.15, -2.0), (1.0, 0.15, -2.15), (1.15, -2.384e-07, -2.15), (0.85, 4.5, -2.15), (1.0, 4.35, -2.15), (0.85, 4.35, -2.0), (-1.0, 4.35, -2.15), (-0.85, 4.35, -2.0), (-0.85, 4.5, -2.15), (1.0, 1.65, -2.15), (0.85, 1.65, -2.0), (0.85, 1.5, -2.15), (-0.85, 1.65, -2.0), (-1.0, 1.65, -2.15), (-0.85, 1.5, -2.15), (2.0, 1.85, 0.15), (2.15, 1.85, -2.384e-07), (2.15, 2.0, 0.15), (2.15, 2.0, 0.85), (2.15, 1.85, 1.0), (2.0, 1.85, 0.85), (-2.0, -1.85, -1.85), (-2.15, -1.85, -2.0), (-2.15, -2.0, -1.85), (-2.15, -2.0, -1.15), (-2.15, -1.85, -1.0), (-2.0, -1.85, -1.15), (2.15, 0.15, 1.0), (2.0, 0.15, 0.85), (-2.0, 4.15, 0.15), (-2.15, 4.15, -7.153e-07), (-2.15, -0.15, -1.0), (-2.0, -0.15, -1.15), (-2.15, -1.192e-07, -1.15), (-2.15, -1.192e-07, -1.85), (-2.0, -0.15, -1.85), (-2.15, -0.15, -2.0), (-2.15, 4.0, 0.15), (-2.15, 4.0, 0.85), (-2.15, 4.15, 1.0), (-2.0, 4.15, 0.85), (-2.15, 5.85, 1.0), (-2.0, 5.85, 0.85), (-2.15, 6.0, 0.85), (-2.15, 6.0, 0.15), (-2.0, 0.15, -1.85), (-2.15, 0.15, -2.0), (-2.15, -1.192e-07, -1.85), (-2.15, -1.192e-07, -1.15), (-2.15, 0.15, -1.0), (-2.0, 0.15, -1.15), (-2.0, 5.85, 0.15), (-2.15, 5.85, -4.768e-07), (-2.15, -4.15, 4.768e-07), (-2.0, -4.15, 0.15), (-2.15, 1.85, -1.0), (-2.0, 1.85, -1.15), (-2.15, 2.0, -1.15), (-2.15, 2.0, -1.85), (-2.0, 1.85, -1.85), (-2.15, 1.85, -2.0), (-2.15, -4.0, 0.15), (-2.15, -4.0, 0.85), (-2.0, -4.15, 0.85), (-2.15, -4.15, 1.0), (-2.0, -5.85, 0.85), (-2.15, -5.85, 1.0), (-2.15, -6.0, 0.85), (-2.15, -6.0, 0.15), (-2.0, 2.15, -1.85), (-2.15, 2.15, -2.0), (-2.15, 2.0, -1.85), (-2.15, 2.0, -1.15), (-2.15, 2.15, -1.0), (-2.0, 2.15, -1.15), (-2.15, -5.85, 0.0), (-2.0, -5.85, 0.15), (-2.15, -3.15, 1.0), (-2.0, -3.15, 1.15), (-2.15, 3.85, -1.0), (-2.0, 3.85, -1.15), (-2.15, 4.0, -1.15), (-2.15, 4.0, -1.85), (-2.0, 3.85, -1.85), (-2.15, 3.85, -2.0), (-2.15, -3.0, 1.15), (-2.15, -3.0, 1.85), (-2.0, -3.15, 1.85), (-2.15, -3.15, 2.0), (-2.0, -4.85, 1.85), (-2.15, -4.85, 2.0), (-2.15, -5.0, 1.85), (-2.15, -5.0, 1.15), (-2.0, -3.85, -1.85), (-2.15, -3.85, -2.0), (-2.15, -4.0, -1.85), (-2.15, -4.0, -1.15), (-2.15, -3.85, -1.0), (-2.0, -3.85, -1.15), (-2.15, -4.85, 1.0), (-2.0, -4.85, 1.15), (-2.15, 4.85, 1.0), (-2.0, 4.85, 1.15), (-2.15, -2.15, -1.0), (-2.0, -2.15, -1.15), (-2.15, -2.0, -1.15), (-2.15, -2.0, -1.85), (-2.0, -2.15, -1.85), (-2.15, -2.15, -2.0), (-2.15, 5.0, 1.15), (-2.15, 5.0, 1.85), (-2.0, 4.85, 1.85), (-2.15, 4.85, 2.0), (-2.0, 3.15, 1.85), (-2.15, 3.15, 2.0), (-2.15, 3.0, 1.85), (-2.15, 3.0, 1.15), (-2.0, -2.85, -0.85), (-2.15, -2.85, -1.0), (-2.15, -3.0, -0.85), (-2.15, -3.0, -0.15), (-2.15, -2.85, -2.384e-07), (-2.0, -2.85, -0.15), (-2.15, 3.15, 1.0), (-2.0, 3.15, 1.15), (-2.15, 2.85, 1.0), (-2.0, 2.85, 1.15), (-2.15, -1.15, 1.192e-07), (-2.0, -1.15, -0.15), (-2.15, -1.0, -0.15), (-2.15, -1.0, -0.85), (-2.0, -1.15, -0.85), (-2.15, -1.15, -1.0), (-2.15, 3.0, 1.15), (-2.15, 3.0, 1.85), (-2.0, 2.85, 1.85), (-2.15, 2.85, 2.0), (-2.0, 1.15, 1.85), (-2.15, 1.15, 2.0), (-2.15, 1.0, 1.85), (-2.15, 1.0, 1.15), (-2.0, -0.85, -0.85), (-2.15, -0.85, -1.0), (-2.15, -1.0, -0.85), (-2.15, -1.0, -0.15), (-2.15, -0.85, -4.172e-07), (-2.0, -0.85, -0.15), (-2.15, 1.15, 1.0), (-2.0, 1.15, 1.15), (-2.15, 0.85, 1.0), (-2.0, 0.85, 1.15), (-2.15, 0.85, -5.96e-08), (-2.0, 0.85, -0.15), (-2.15, 1.0, -0.15), (-2.15, 1.0, -0.85), (-2.0, 0.85, -0.85), (-2.15, 0.85, -1.0), (-2.15, 1.0, 1.15), (-2.15, 1.0, 1.85), (-2.0, 0.85, 1.85), (-2.15, 0.85, 2.0), (-2.0, -0.85, 1.85), (-2.15, -0.85, 2.0), (-2.15, -1.0, 1.85), (-2.15, -1.0, 1.15), (-2.0, 1.15, -0.85), (-2.15, 1.15, -1.0), (-2.15, 1.0, -0.85), (-2.15, 1.0, -0.15), (-2.15, 1.15, -5.96e-07), (-2.0, 1.15, -0.15), (-2.15, -0.85, 1.0), (-2.0, -0.85, 1.15), (-2.15, -1.15, 1.0), (-2.0, -1.15, 1.15), (-2.15, 2.85, -2.384e-07), (-2.0, 2.85, -0.15), (-2.15, 3.0, -0.15), (-2.15, 3.0, -0.85), (-2.0, 2.85, -0.85), (-2.15, 2.85, -1.0), (-2.15, -1.0, 1.15), (-2.15, -1.0, 1.85), (-2.0, -1.15, 1.85), (-2.15, -1.15, 2.0), (-2.0, -2.85, 1.85), (-2.15, -2.85, 2.0), (-2.15, -3.0, 1.85), (-2.15, -3.0, 1.15), (-2.0, 3.15, -0.85), (-2.15, 3.15, -1.0), (-2.15, 3.0, -0.85), (-2.15, 3.0, -0.15), (-2.15, 3.15, -7.153e-07), (-2.0, 3.15, -0.15), (-2.15, -2.85, 1.0), (-2.0, -2.85, 1.15), (-2.15, -2.15, 0.0), (-2.0, -2.15, 0.15), (-2.15, 4.85, -4.768e-07), (-2.0, 4.85, -0.15), (-2.15, 5.0, -0.15), (-2.15, 5.0, -0.85), (-2.0, 4.85, -0.85), (-2.15, 4.85, -1.0), (-2.15, -2.0, 0.15), (-2.15, -2.0, 0.85), (-2.0, -2.15, 0.85), (-2.15, -2.15, 1.0), (-2.0, -3.85, 0.85), (-2.15, -3.85, 1.0), (-2.15, -4.0, 0.85), (-2.15, -4.0, 0.15), (-2.0, -4.85, -0.85), (-2.15, -4.85, -1.0), (-2.15, -5.0, -0.85), (-2.15, -5.0, -0.15), (-2.15, -4.85, 0.0), (-2.0, -4.85, -0.15), (-2.15, -3.85, -4.768e-07), (-2.0, -3.85, 0.15), (-2.15, 3.85, -2.384e-07), (-2.0, 3.85, 0.15), (-2.15, -3.15, 2.384e-07), (-2.0, -3.15, -0.15), (-2.15, -3.0, -0.15), (-2.15, -3.0, -0.85), (-2.0, -3.15, -0.85), (-2.15, -3.15, -1.0), (-2.15, 4.0, 0.15), (-2.15, 4.0, 0.85), (-2.0, 3.85, 0.85), (-2.15, 3.85, 1.0), (-2.0, 2.15, 0.85), (-2.15, 2.15, 1.0), (-2.15, 2.0, 0.85), (-2.15, 2.0, 0.15), (-2.0, -5.85, -1.85), (-2.15, -5.85, -2.0), (-2.15, -6.0, -1.85), (-2.15, -6.0, -1.15), (-2.15, -5.85, -1.0), (-2.0, -5.85, -1.15), (-2.15, 2.15, -7.153e-07), (-2.0, 2.15, 0.15), (-2.15, 1.85, -2.384e-07), (-2.0, 1.85, 0.15), (-2.15, -4.15, -1.0), (-2.0, -4.15, -1.15), (-2.15, -4.0, -1.15), (-2.15, -4.0, -1.85), (-2.0, -4.15, -1.85), (-2.15, -4.15, -2.0), (-2.15, 2.0, 0.15), (-2.15, 2.0, 0.85), (-2.0, 1.85, 0.85), (-2.15, 1.85, 1.0), (-2.15, 5.85, -2.0), (-2.0, 5.85, -1.85), (-2.15, 6.0, -1.85), (-2.15, 6.0, -1.15), (-2.0, 5.85, -1.15), (-2.15, 5.85, -1.0), (-2.0, 0.15, 0.85), (-2.15, 0.15, 1.0), (-2.15, -1.192e-07, 0.85), (-2.15, -1.192e-07, 0.15), (-2.0, 4.15, -1.15), (-2.15, 4.15, -1.0), (-2.15, 4.0, -1.15), (-2.15, 4.0, -1.85), (-2.15, 4.15, -2.0), (-2.0, 4.15, -1.85), (-2.15, 0.15, -4.768e-07), (-2.0, 0.15, 0.15), (-2.15, -0.15, 0.0), (-2.0, -0.15, 0.15), (-2.15, -1.192e-07, 0.15), (-2.15, -1.192e-07, 0.85), (-0.85, -1.35, 2.0), (-1.0, -1.35, 2.15), (0.85, -1.5, 2.15), (1.0, -1.35, 2.15), (0.85, -1.35, 2.0), (-1.15, 0.15, 2.0), (-1.0, 0.15, 2.15), (-1.15, -8.622e-08, 2.15), (2.15, 4.439e-07, 0.85), (2.15, 4.439e-07, 0.15), (2.0, 0.15, 0.15), (2.15, 0.15, 0.0), (2.0, -0.15, 0.15), (2.15, -0.15, -4.768e-07), (2.0, -4.15, -1.85), (2.15, -4.15, -2.0), (2.15, -4.0, -1.85), (2.15, -4.0, -1.15), (2.15, -4.15, -1.0), (2.0, -4.15, -1.15), (2.15, 4.439e-07, 0.15), (2.15, 4.439e-07, 0.85), (2.15, -0.15, 1.0), (2.0, -0.15, 0.85), (2.15, -5.85, -1.0), (2.0, -5.85, -1.15), (2.15, -6.0, -1.15), (2.15, -6.0, -1.85), (2.0, -5.85, -1.85), (2.15, -5.85, -2.0), (2.15, -1.85, 1.0), (2.0, -1.85, 0.85), (2.15, -2.0, 0.85), (2.15, -2.0, 0.15), (2.15, 4.15, -2.0), (2.0, 4.15, -1.85), (2.15, 4.0, -1.85), (2.15, 4.0, -1.15), (2.0, 4.15, -1.15), (2.15, 4.15, -1.0), (2.0, -1.85, 0.15), (2.15, -1.85, -2.384e-07), (2.0, -2.15, 0.15), (2.15, -2.15, -7.153e-07), (2.0, 5.85, -1.15), (2.15, 5.85, -1.0), (2.15, 6.0, -1.15), (2.15, 6.0, -1.85), (2.15, 5.85, -2.0), (2.0, 5.85, -1.85), (2.15, -2.0, 0.15), (2.15, -2.0, 0.85), (2.15, -2.15, 1.0), (2.0, -2.15, 0.85), (2.15, -3.85, 1.0), (2.0, -3.85, 0.85), (2.15, -4.0, 0.85), (2.15, -4.0, 0.15), (2.15, 3.15, -1.0), (2.0, 3.15, -0.85), (2.15, 3.0, -0.85), (2.15, 3.0, -0.15), (2.0, 3.15, -0.15), (2.15, 3.15, 2.384e-07), (2.0, -3.85, 0.15), (2.15, -3.85, -2.384e-07), (2.0, 3.85, 0.15), (2.15, 3.85, -4.768e-07), (2.0, 4.85, -0.15), (2.15, 4.85, 0.0), (2.15, 5.0, -0.15), (2.15, 5.0, -0.85), (2.15, 4.85, -1.0), (2.0, 4.85, -0.85), (2.15, 4.0, 0.15), (2.15, 4.0, 0.85), (2.15, 3.85, 1.0), (2.0, 3.85, 0.85), (2.15, 2.15, 1.0), (2.0, 2.15, 0.85), (2.15, 2.0, 0.85), (2.15, 2.0, 0.15), (2.15, -4.85, -1.0), (2.0, -4.85, -0.85), (2.15, -5.0, -0.85), (2.15, -5.0, -0.15), (2.0, -4.85, -0.15), (2.15, -4.85, -4.768e-07), (2.0, 2.15, 0.15), (2.15, 2.15, 0.0), (2.0, 2.85, 1.15), (2.15, 2.85, 1.0), (2.0, -3.15, -0.15), (2.15, -3.15, -7.153e-07), (2.15, -3.0, -0.15), (2.15, -3.0, -0.85), (2.15, -3.15, -1.0), (2.0, -3.15, -0.85), (2.15, 3.0, 1.15), (2.15, 3.0, 1.85), (2.15, 2.85, 2.0), (2.0, 2.85, 1.85), (2.15, 1.15, 2.0), (2.0, 1.15, 1.85), (2.15, 1.0, 1.85), (2.15, 1.0, 1.15), (2.15, -2.85, -1.0), (2.0, -2.85, -0.85), (2.15, -3.0, -0.85), (2.15, -3.0, -0.15), (2.0, -2.85, -0.15), (2.15, -2.85, -2.384e-07), (2.0, 1.15, 1.15), (2.15, 1.15, 1.0), (2.0, 0.85, 1.15), (2.15, 0.85, 1.0), (2.0, -1.15, -0.15), (2.15, -1.15, -5.96e-07), (2.15, -1.0, -0.15), (2.15, -1.0, -0.85), (2.15, -1.15, -1.0), (2.0, -1.15, -0.85), (2.15, 1.0, 1.15), (2.15, 1.0, 1.85), (2.15, 0.85, 2.0), (2.0, 0.85, 1.85), (2.15, -0.85, 2.0), (2.0, -0.85, 1.85), (2.15, -1.0, 1.85), (2.15, -1.0, 1.15), (2.15, -0.85, -1.0), (2.0, -0.85, -0.85), (2.15, -1.0, -0.85), (2.15, -1.0, -0.15), (2.0, -0.85, -0.15), (2.15, -0.85, -5.96e-08), (2.0, -0.85, 1.15), (2.15, -0.85, 1.0), (2.0, -1.15, 1.15), (2.15, -1.15, 1.0), (2.0, 0.85, -0.15), (2.15, 0.85, -4.172e-07), (2.15, 1.0, -0.15), (2.15, 1.0, -0.85), (2.15, 0.85, -1.0), (2.0, 0.85, -0.85), (2.15, -1.0, 1.15), (2.15, -1.0, 1.85), (2.15, -1.15, 2.0), (2.0, -1.15, 1.85), (2.15, -2.85, 2.0), (2.0, -2.85, 1.85), (2.15, -3.0, 1.85), (2.15, -3.0, 1.15), (2.15, 1.15, -1.0), (2.0, 1.15, -0.85), (2.15, 1.0, -0.85), (2.15, 1.0, -0.15), (2.0, 1.15, -0.15), (2.15, 1.15, 1.192e-07), (2.0, -2.85, 1.15), (2.15, -2.85, 1.0), (2.0, -3.15, 1.15), (2.15, -3.15, 1.0), (2.0, 2.85, -0.15), (2.15, 2.85, -2.384e-07), (2.15, 3.0, -0.15), (2.15, 3.0, -0.85), (2.15, 2.85, -1.0), (2.0, 2.85, -0.85), (2.15, -3.0, 1.15), (2.15, -3.0, 1.85), (2.15, -3.15, 2.0), (2.0, -3.15, 1.85), (2.15, -4.85, 2.0), (2.0, -4.85, 1.85), (2.15, -5.0, 1.85), (2.15, -5.0, 1.15), (2.15, 2.15, -2.0), (2.0, 2.15, -1.85), (2.15, 2.0, -1.85), (2.15, 2.0, -1.15), (2.0, 2.15, -1.15), (2.15, 2.15, -1.0), (2.0, -4.85, 1.15), (2.15, -4.85, 1.0), (2.0, 4.85, 1.15), (2.15, 4.85, 1.0), (2.0, 3.85, -1.15), (2.15, 3.85, -1.0), (2.15, 4.0, -1.15), (2.15, 4.0, -1.85), (2.15, 3.85, -2.0), (2.0, 3.85, -1.85), (2.15, 5.0, 1.15), (2.15, 5.0, 1.85), (2.15, 4.85, 2.0), (2.0, 4.85, 1.85), (2.15, 3.15, 2.0), (2.0, 3.15, 1.85), (2.15, 3.0, 1.85), (2.15, 3.0, 1.15), (2.15, -3.85, -2.0), (2.0, -3.85, -1.85), (2.15, -4.0, -1.85), (2.15, -4.0, -1.15), (2.0, -3.85, -1.15), (2.15, -3.85, -1.0), (2.0, 3.15, 1.15), (2.15, 3.15, 1.0), (2.0, 5.85, 0.15), (2.15, 5.85, 0.0), (2.0, -2.15, -1.15), (2.15, -2.15, -1.0), (2.15, -2.0, -1.15), (2.15, -2.0, -1.85), (2.15, -2.15, -2.0), (2.0, -2.15, -1.85), (2.15, 6.0, 0.15), (2.15, 6.0, 0.85), (2.15, 5.85, 1.0), (2.0, 5.85, 0.85), (2.15, 4.15, 1.0), (2.0, 4.15, 0.85), (2.15, 4.0, 0.85), (2.15, 4.0, 0.15), (2.15, -1.85, -2.0), (2.0, -1.85, -1.85), (2.15, -2.0, -1.85), (2.15, -2.0, -1.15), (2.0, -1.85, -1.15), (2.15, -1.85, -1.0), (2.0, 4.15, 0.15), (2.15, 4.15, 4.768e-07), (2.15, -5.85, -4.768e-07), (2.0, -5.85, 0.15), (2.0, -0.15, -1.15), (2.15, -0.15, -1.0), (2.15, 4.439e-07, -1.15), (2.15, 4.439e-07, -1.85), (2.15, -0.15, -2.0), (2.0, -0.15, -1.85), (2.15, -6.0, 0.15), (2.15, -6.0, 0.85), (2.0, -5.85, 0.85), (2.15, -5.85, 1.0), (2.0, -4.15, 0.85), (2.15, -4.15, 1.0), (2.15, -4.0, 0.85), (2.15, -4.0, 0.15), (2.15, 0.15, -2.0), (2.0, 0.15, -1.85), (2.15, 4.439e-07, -1.85), (2.15, 4.439e-07, -1.15), (2.0, 0.15, -1.15), (2.15, 0.15, -1.0), (2.15, -4.15, -7.153e-07), (2.0, -4.15, 0.15), (2.0, 1.85, -1.15), (2.15, 1.85, -1.0), (2.15, 2.0, -1.15), (2.15, 2.0, -1.85), (2.15, 1.85, -2.0), (2.0, 1.85, -1.85), (0.85, -1.5, -2.15), (1.0, -1.65, -2.15), (0.85, -1.65, -2.0), (-1.0, -1.65, -2.15), (-0.85, -1.65, -2.0), (-0.85, -1.5, -2.15), (1.0, -4.35, -2.15), (0.85, -4.35, -2.0), (0.85, -4.5, -2.15), (-0.85, -4.35, -2.0), (-1.0, -4.35, -2.15), (-0.85, -4.5, -2.15), (-0.85, -1.5, 2.15), (1.0, 1.35, 2.15), (0.85, 1.35, 2.0), (0.85, 1.5, 2.15), (-0.85, 1.35, 2.0), (-1.0, 1.35, 2.15), (-0.85, 1.5, 2.15), (-2.15, 0.15, 2.0), (-2.0, -8.622e-08, 2.15), (-1.0, 2.85, 2.15), (-1.15, 2.85, 2.0), (-1.15, 3.0, 2.15), (-2.15, 2.85, 2.0), (-2.15, 3.0, 2.15), (-1.15, -3.0, 2.15), (-1.0, -2.85, 2.15), (-1.15, -2.85, 2.0), (-2.15, -2.85, 2.0), (-2.15, -3.0, 2.15), (-1.0, -0.15, 2.15), (-1.15, -0.15, 2.0), (-1.15, -8.622e-08, 2.15), (-2.15, -0.15, 2.0), (-2.0, -8.622e-08, 2.15), (2.0, -8.622e-08, 2.15), (2.15, 0.15, 2.0), (1.0, 0.15, 2.15), (1.15, 0.15, 2.0), (1.15, -8.622e-08, 2.15), (2.15, 2.85, 2.0), (2.15, 3.0, 2.15), (1.15, 2.85, 2.0), (1.0, 2.85, 2.15), (1.15, 3.0, 2.15), (2.15, -3.0, 2.15), (2.15, -2.85, 2.0), (1.0, -2.85, 2.15), (1.15, -2.85, 2.0), (1.15, -3.0, 2.15), (2.15, -0.15, 2.0), (2.0, -8.622e-08, 2.15), (1.15, -0.15, 2.0), (1.0, -0.15, 2.15), (1.15, -8.622e-08, 2.15), (0.85, -4.5, 2.15), (1.0, -4.35, 2.15), (0.85, -4.35, 2.0), (-1.0, -4.35, 2.15), (-0.85, -4.35, 2.0), (-0.85, -4.5, 2.15), (1.0, -1.65, 2.15), (0.85, -1.65, 2.0), (0.85, -1.5, 2.15), (-0.85, -1.65, 2.0), (-1.0, -1.65, 2.15), (-0.85, -1.5, 2.15), (0.85, 1.5, 2.15), (1.0, 1.65, 2.15), (0.85, 1.65, 2.0), (-1.0, 1.65, 2.15), (-0.85, 1.65, 2.0), (-0.85, 1.5, 2.15), (1.0, 4.35, 2.15), (0.85, 4.35, 2.0), (0.85, 4.5, 2.15), (-0.85, 4.35, 2.0), (-1.0, 4.35, 2.15), (-0.85, 4.5, 2.15)], [], [(10, 3, 7, 12), (19, 2, 16, 21), (3, 4, 5), (6, 7, 8), (9, 10, 11), (12, 13, 14), (5, 8, 7, 3), (3, 10, 9, 4), (6, 13, 12, 7), (10, 12, 14, 11), (2, 1, 0), (129, 130, 112), (18, 19, 20), (224, 213, 223), (0, 17, 16, 2), (2, 19, 18, 1), (248, 237, 247), (19, 21, 23, 20), (31, 26, 28, 33), (26, 25, 24), (200, 189, 199), (30, 31, 32), (186, 202, 184), (24, 29, 28, 26), (26, 31, 30, 25), (105, 106, 88), (31, 33, 35, 32), (43, 38, 40, 45), (282, 178, 280), (39, 40, 41), (176, 285, 175), (45, 46, 47), (36, 41, 40, 38), (306, 154, 304), (39, 46, 45, 40), (43, 45, 47, 44), (55, 50, 52, 57), (81, 82, 160), (51, 52, 53), (152, 309, 151), (57, 58, 59), (48, 53, 52, 50), (80, 165, 79), (51, 58, 57, 52), (55, 57, 59, 56), (67, 62, 64, 69), (62, 61, 60), (63, 64, 65), (66, 67, 68), (69, 70, 71), (60, 65, 64, 62), (62, 67, 66, 61), (63, 70, 69, 64), (67, 69, 71, 68), (494, 500, 505, 491), (483, 484, 462), (495, 494, 493), (88, 89, 90), (518, 515, 516, 517), (88, 82, 83, 89), (516, 515, 514), (568, 546, 547, 569), (83, 82, 81), (526, 527, 529, 524), (89, 83, 78, 92), (580, 571, 578, 579), (495, 501, 500, 494), (92, 78, 79, 93), (527, 528, 529), (89, 92, 91, 90), (559, 557, 546, 568), (582, 583, 584), (81, 80, 78, 83), (488, 508, 486), (80, 79, 78), (581, 583, 582, 580), (91, 92, 93), (500, 501, 502), (386, 377, 379), (554, 547, 546), (515, 529, 528, 514), (585, 592, 593), (540, 539, 538), (112, 113, 114), (543, 542, 541), (112, 106, 107, 113), (539, 553, 552, 538), (518, 524, 529, 515), (107, 106, 105), (543, 549, 548, 542), (113, 107, 102, 116), (524, 525, 526), (393, 401, 592), (116, 102, 103, 117), (542, 548, 553, 539), (113, 116, 115, 114), (519, 518, 517), (550, 551, 553, 548), (105, 104, 102, 107), (548, 549, 550), (104, 103, 102), (542, 539, 540, 541), (115, 116, 117), (578, 571, 570), (551, 552, 553), (519, 525, 524, 518), (575, 576, 577), (564, 563, 562), (567, 566, 565), (136, 137, 138), (591, 595, 594, 590), (136, 130, 131, 137), (590, 587, 588, 589), (574, 575, 577, 572), (131, 130, 129), (594, 595, 596), (137, 131, 126, 140), (563, 577, 576, 562), (572, 573, 574), (140, 126, 127, 141), (587, 599, 598, 586), (137, 140, 139, 138), (567, 573, 572, 566), (597, 598, 599), (129, 128, 126, 131), (590, 594, 599, 587), (128, 127, 126), (596, 597, 599, 594), (139, 140, 141), (566, 563, 564, 565), (588, 587, 586), (566, 572, 577, 563), (597, 514, 598), (591, 590, 589), (493, 477, 495), (160, 161, 162), (286, 278, 87), (160, 154, 155, 161), (550, 549, 567), (527, 370, 528), (155, 154, 153), (101, 108, 109), (161, 155, 150, 164), (373, 525, 375), (397, 501, 399), (164, 150, 151, 165), (94, 87, 86), (161, 164, 163, 162), (574, 573, 591), (431, 442, 432), (153, 152, 150, 155), (191, 171, 193), (152, 151, 150), (455, 466, 456), (163, 164, 165), (596, 595, 519), (479, 490, 480), (503, 394, 504), (98, 96, 97, 99), (97, 96, 95), (293, 302, 300), (184, 185, 186), (120, 122, 133, 111), (184, 178, 179, 185), (125, 132, 133), (99, 108, 101, 100), (179, 178, 177), (111, 133, 132, 110), (185, 179, 174, 188), (196, 195, 217), (99, 97, 86, 108), (188, 174, 175, 189), (124, 125, 133, 122), (185, 188, 187, 186), (334, 332, 330), (98, 99, 100), (177, 176, 174, 179), (120, 111, 118, 119), (176, 175, 174), (118, 111, 110), (187, 188, 189), (95, 94, 86, 97), (287, 96, 289), (108, 86, 87, 109), (121, 123, 122, 120), (122, 123, 124), (144, 146, 157, 135), (208, 209, 210), (159, 181, 180, 158), (208, 202, 203, 209), (166, 159, 158), (121, 120, 119), (203, 202, 201), (168, 159, 166, 167), (209, 203, 198, 212), (149, 156, 157), (144, 135, 142, 143), (212, 198, 199, 213), (173, 180, 181), (209, 212, 211, 210), (135, 157, 156, 134), (145, 147, 146, 144), (201, 200, 198, 203), (172, 173, 181, 170), (200, 199, 198), (145, 144, 143), (211, 212, 213), (142, 135, 134), (146, 147, 148), (148, 149, 157, 146), (170, 171, 172), (168, 170, 181, 159), (183, 205, 204, 182), (232, 233, 234), (216, 207, 214, 215), (232, 226, 227, 233), (193, 192, 191), (169, 171, 170, 168), (227, 226, 225), (220, 221, 229, 218), (233, 227, 222, 236), (190, 183, 182), (196, 197, 205, 194), (236, 222, 223, 237), (214, 207, 206), (233, 236, 235, 234), (192, 183, 190, 191), (194, 195, 196), (225, 224, 222, 227), (221, 228, 229), (224, 223, 222), (193, 195, 194, 192), (235, 236, 237), (169, 168, 167), (192, 194, 205, 183), (197, 204, 205), (216, 218, 229, 207), (207, 229, 228, 206), (240, 231, 238, 239), (256, 257, 258), (268, 269, 277, 266), (256, 250, 251, 257), (241, 243, 242, 240), (218, 219, 220), (251, 250, 249), (269, 276, 277), (257, 251, 246, 260), (217, 216, 215), (245, 252, 253), (260, 246, 247, 261), (241, 240, 239), (257, 260, 259, 258), (244, 245, 253, 242), (240, 242, 253, 231), (249, 248, 246, 251), (262, 255, 254), (248, 247, 246), (242, 243, 244), (259, 260, 261), (217, 219, 218, 216), (231, 253, 252, 230), (238, 231, 230), (255, 277, 276, 254), (264, 255, 262, 263), (292, 293, 301, 290), (280, 281, 282), (323, 330, 331), (280, 274, 275, 281), (290, 291, 292), (264, 266, 277, 255), (275, 274, 273), (310, 303, 302), (281, 275, 270, 284), (265, 267, 266, 264), (286, 279, 278), (284, 270, 271, 285), (289, 291, 290, 288), (281, 284, 283, 282), (293, 300, 301), (279, 301, 300, 278), (273, 272, 270, 275), (289, 288, 287), (272, 271, 270), (288, 290, 301, 279), (283, 284, 285), (266, 267, 268), (288, 279, 286, 287), (265, 264, 263), (312, 303, 310, 311), (322, 323, 331, 320), (42, 49, 54), (304, 305, 306), (42, 254, 49), (304, 298, 299, 305), (15, 27, 54, 333), (303, 331, 330, 302), (299, 298, 297), (22, 15, 335), (305, 299, 294, 308), (320, 321, 322), (313, 312, 311), (308, 294, 295, 309), (27, 34, 37), (305, 308, 307, 306), (334, 333, 332), (15, 333, 334, 335), (297, 296, 294, 299), (22, 34, 27, 15), (296, 295, 294), (333, 54, 49, 332), (307, 308, 309), (312, 320, 331, 303), (37, 42, 54, 27), (313, 321, 320, 312), (119, 267, 121), (221, 230, 228), (37, 34, 265), (319, 318, 317), (138, 325, 136), (269, 110, 276), (128, 117, 127), (91, 93, 103), (318, 324, 329, 315), (245, 134, 252), (315, 329, 328, 314), (173, 182, 180), (322, 321, 22), (292, 291, 313), (143, 243, 145), (225, 226, 208), (326, 327, 329, 324), (318, 315, 316, 317), (197, 206, 204), (319, 325, 324, 318), (239, 219, 241), (324, 325, 326), (139, 141, 328), (316, 315, 314), (234, 250, 232), (327, 328, 329), (633, 342, 631), (663, 665, 667, 664), (656, 661, 660, 658), (668, 673, 672, 670), (674, 675, 676), (670, 675, 674, 669), (675, 670, 672, 677), (613, 668, 669), (620, 634, 619), (36, 38, 586), (638, 640, 654), (671, 672, 673), (659, 666, 665, 660), (671, 673, 617), (338, 339, 662), (675, 677, 679, 676), (670, 669, 668), (671, 678, 677, 672), (677, 678, 679), (658, 663, 662, 657), (651, 636, 637), (337, 612, 666), (17, 103, 16), (662, 663, 664), (665, 666, 667), (653, 654, 655), (632, 628, 629, 634), (343, 620, 619, 341), (641, 637, 639, 643), (628, 632, 631, 627), (659, 660, 661), (638, 639, 640), (628, 627, 626), (638, 644, 643, 639), (663, 658, 660, 665), (648, 654, 653, 649), (641, 643, 645, 642), (626, 630, 629, 628), (622, 624, 625, 623), (646, 650, 649, 647), (651, 647, 649, 653), (636, 640, 639, 637), (631, 632, 633), (643, 644, 645), (632, 634, 635, 633), (341, 622, 621, 342), (658, 657, 656), (648, 649, 650), (651, 653, 655, 652), (341, 342, 343), (621, 622, 623), (337, 336, 612), (454, 453, 471), (357, 358, 84), (355, 354, 353), (360, 354, 355, 361), (614, 616, 618, 615), (540, 538, 351), (353, 352, 350, 355), (352, 351, 350), (340, 614, 613, 339), (616, 617, 618), (614, 340, 336, 616), (482, 473, 475), (536, 436, 534), (613, 614, 615), (622, 341, 619, 624), (445, 429, 447), (361, 364, 363, 362), (363, 364, 365), (440, 460, 438), (387, 388, 366), (337, 617, 616, 336), (340, 339, 338), (338, 612, 336, 340), (364, 350, 351, 365), (506, 497, 499), (360, 361, 362), (374, 371, 372, 373), (366, 367, 368), (346, 72, 73, 347), (84, 76, 77, 85), (434, 545, 427), (372, 371, 370), (345, 346, 347), (366, 358, 359, 367), (588, 586, 576), (410, 569, 403), (560, 412, 558), (382, 383, 385, 380), (77, 76, 75), (541, 354, 543), (458, 449, 451), (75, 74, 72, 77), (85, 346, 345, 344), (367, 359, 348, 376), (383, 384, 385), (371, 385, 384, 370), (361, 355, 350, 364), (75, 76, 414), (551, 562, 552), (374, 380, 385, 371), (359, 358, 357), (375, 374, 373), (398, 395, 396, 397), (393, 400, 401), (391, 389, 378, 400), (390, 391, 392), (84, 85, 344), (396, 395, 394), (386, 379, 378), (414, 415, 416), (376, 348, 349, 377), (375, 381, 380, 374), (367, 376, 369, 368), (406, 407, 409, 404), (390, 388, 389, 391), (74, 425, 73), (357, 356, 348, 359), (391, 400, 393, 392), (400, 378, 379, 401), (413, 412, 411), (407, 408, 409), (395, 409, 408, 394), (380, 381, 382), (74, 73, 72), (85, 77, 72, 346), (398, 404, 409, 395), (414, 412, 413, 415), (399, 398, 397), (422, 419, 420, 421), (434, 427, 426), (437, 436, 435), (417, 424, 425), (369, 376, 377), (420, 419, 418), (435, 434, 426, 437), (441, 448, 449), (415, 413, 402, 424), (399, 405, 404, 398), (424, 402, 403, 425), (430, 431, 433, 428), (438, 439, 440), (356, 349, 348), (415, 424, 417, 416), (448, 426, 427, 449), (439, 437, 426, 448), (462, 460, 461, 463), (431, 432, 433), (419, 433, 432, 418), (404, 405, 406), (387, 386, 378, 389), (389, 388, 387), (422, 428, 433, 419), (462, 463, 464), (423, 422, 421), (446, 443, 444, 445), (483, 482, 474, 485), (486, 484, 485, 487), (458, 451, 450), (410, 403, 402), (444, 443, 442), (487, 496, 489, 488), (482, 475, 474), (461, 460, 459), (423, 429, 428, 422), (463, 461, 450, 472), (454, 455, 457, 452), (465, 472, 473), (411, 410, 402, 413), (472, 450, 451, 473), (487, 485, 474, 496), (485, 484, 483), (510, 511, 512), (455, 456, 457), (443, 457, 456, 442), (428, 429, 430), (439, 448, 441, 440), (438, 436, 437, 439), (446, 452, 457, 443), (489, 496, 497), (447, 446, 445), (470, 467, 468, 469), (535, 544, 537, 536), (534, 535, 536), (507, 506, 498, 509), (459, 458, 450, 461), (468, 467, 466), (544, 522, 523, 545), (531, 530, 522, 533), (510, 508, 509, 511), (447, 453, 452, 446), (509, 508, 507), (478, 479, 481, 476), (506, 499, 498), (463, 472, 465, 464), (511, 509, 498, 520), (533, 532, 531), (534, 532, 533, 535), (537, 544, 545), (479, 480, 481), (467, 481, 480, 466), (452, 453, 454), (496, 474, 475, 497), (486, 487, 488), (511, 520, 513, 512), (492, 491, 490), (470, 476, 481, 467), (558, 556, 557, 559), (580, 582, 593, 571), (530, 523, 522), (491, 505, 504, 490), (581, 580, 579), (535, 533, 522, 544), (476, 477, 478), (520, 498, 499, 521), (561, 568, 569), (513, 520, 521), (557, 556, 555), (558, 559, 560), (555, 554, 546, 557), (559, 568, 561, 560), (471, 470, 469), (392, 583, 390), (571, 593, 592, 570), (584, 585, 593, 582), (503, 504, 505), (502, 503, 505, 500), (471, 477, 476, 470), (494, 491, 492, 493), (345, 347, 349), (607, 602, 604, 609), (602, 601, 600), (603, 604, 605), (606, 607, 608), (609, 610, 611), (600, 605, 604, 602), (602, 607, 606, 601), (603, 610, 609, 604), (607, 609, 611, 608), (9, 600, 601), (39, 41, 58), (5, 4, 66), (6, 8, 70), (32, 1, 30), (603, 605, 13)])
me_cube_002.materials.append(mat_material)
me_cube_002.use_remesh_preserve_volume = False
me_cube_002.use_remesh_preserve_attributes = False
me_cube_002.use_mirror_vertex_groups = False
me_cube_002.update()
me_cube_003 = bpy.data.meshes.new('Cube.003')
me_cube_003.from_pydata([(-1.0, -0.15, -2.15), (-1.15, -0.15, -2.0), (0.85, 1.35, -2.0), (1.0, 1.35, -2.15), (0.85, 1.5, -2.15), (-1.0, 1.35, -2.15), (-0.85, 1.35, -2.0), (1.0, -1.35, -2.15), (0.85, -1.35, -2.0), (0.85, -1.5, -2.15), (-0.85, -1.35, -2.0), (-1.0, -1.35, -2.15), (-0.85, -1.5, -2.15), (-2.0, -0.15, 0.85), (-1.0, -2.0, -2.15), (-1.15, -2.0, -2.0), (-2.15, -0.15, 1.0), (-1.0, 2.0, -2.15), (-1.15, 2.0, -2.0), (-2.0, -1.85, 0.85), (-1.0, 0.15, -2.15), (-1.15, 0.15, -2.0), (-1.15, -2.384e-07, -2.15), (-2.15, -1.85, 1.0), (-2.0, -2.384e-07, -2.15), (2.0, -2.384e-07, -2.15), (-2.15, -2.0, 0.85), (2.15, -0.15, -2.0), (1.0, -0.15, -2.15), (1.15, -0.15, -2.0), (-2.15, -2.0, 0.15), (1.15, -2.0, -2.0), (1.0, -2.0, -2.15), (-2.15, -1.85, -2.384e-07), (1.15, 2.0, -2.0), (-2.0, -1.85, 0.15), (2.15, 0.15, -2.0), (1.15, 0.15, -2.0), (1.0, 0.15, -2.15), (1.15, -2.384e-07, -2.15), (1.0, 2.0, -2.15), (0.85, 2.0, -2.0), (-0.85, 2.0, -2.0), (1.0, 1.65, -2.15), (0.85, 1.65, -2.0), (-0.85, 1.65, -2.0), (-1.0, 1.65, -2.15), (-0.85, 1.5, -2.15), (2.0, 1.85, 0.15), (2.15, 1.85, -2.384e-07), (2.15, 2.0, 0.85), (2.15, 1.85, 1.0), (2.0, 1.85, 0.85), (-2.0, -1.85, -1.85), (-2.15, -1.85, -2.0), (-2.15, -2.0, -1.85), (-2.15, -2.0, -1.15), (-2.15, -1.85, -1.0), (-2.0, -1.85, -1.15), (2.15, 0.15, 1.0), (2.0, 0.15, 0.85), (-2.15, 2.0, -7.153e-07), (-2.15, -0.15, -1.0), (-2.0, -0.15, -1.15), (-2.15, -1.192e-07, -1.15), (-2.0, -0.15, -1.85), (-2.15, -0.15, -2.0), (-2.0, 0.15, -1.85), (-2.15, 0.15, -2.0), (-2.15, -1.192e-07, -1.85), (-2.15, 0.15, -1.0), (-2.0, 0.15, -1.15), (-2.15, 1.85, -1.0), (-2.0, 1.85, -1.15), (-2.15, 2.0, -1.15), (-2.0, 1.85, -1.85), (-2.15, 1.85, -2.0), (-2.15, 2.0, -2.0), (-2.15, 2.0, -1.85), (-2.15, -2.0, 2.0), (-2.15, -2.0, -2.0), (-2.0, -2.0, 1.15), (-2.15, -2.0, -1.0), (-2.0, 2.0, 1.85), (-2.15, 2.0, 2.0), (-2.0, -2.0, -0.85), (-2.0, -2.0, -0.15), (-2.15, 2.0, 1.0), (-2.0, 2.0, 1.15), (-2.15, -1.15, 1.192e-07), (-2.0, -1.15, -0.15), (-2.15, -1.0, -0.15), (-2.0, -1.15, -0.85), (-2.15, -1.15, -1.0), (-2.0, 1.15, 1.85), (-2.15, 1.15, 2.0), (-2.15, 1.0, 1.85), (-2.15, 1.0, 1.15), (-2.0, -0.85, -0.85), (-2.15, -0.85, -1.0), (-2.15, -1.0, -0.85), (-2.15, -0.85, -4.172e-07), (-2.0, -0.85, -0.15), (-2.15, 1.15, 1.0), (-2.0, 1.15, 1.15), (-2.15, 0.85, 1.0), (-2.0, 0.85, 1.15), (-2.15, 0.85, -5.96e-08), (-2.0, 0.85, -0.15), (-2.15, 1.0, -0.15), (-2.0, 0.85, -0.85), (-2.15, 0.85, -1.0), (-2.0, 0.85, 1.85), (-2.15, 0.85, 2.0), (-2.0, -0.85, 1.85), (-2.15, -0.85, 2.0), (-2.15, -1.0, 1.85), (-2.15, -1.0, 1.15), (-2.0, 1.15, -0.85), (-2.15, 1.15, -1.0), (-2.15, 1.0, -0.85), (-2.15, 1.15, -5.96e-07), (-2.0, 1.15, -0.15), (-2.15, -0.85, 1.0), (-2.0, -0.85, 1.15), (-2.15, -1.15, 1.0), (-2.0, -1.15, 1.15), (-2.0, -1.15, 1.85), (-2.15, -1.15, 2.0), (-2.0, -2.0, 1.85), (-2.0, 2.0, -0.85), (-2.15, 2.0, -1.0), (-2.15, -2.0, 1.0), (-2.0, 2.0, -0.15), (-2.15, -2.0, -4.768e-07), (-2.15, 2.0, 0.85), (-2.15, 2.0, 0.15), (-2.15, 1.85, -2.384e-07), (-2.0, 1.85, 0.15), (-2.0, 1.85, 0.85), (-2.15, 1.85, 1.0), (-2.0, 0.15, 0.85), (-2.15, 0.15, 1.0), (-2.15, -1.192e-07, 0.85), (-2.15, -1.192e-07, 0.15), (-2.15, 0.15, -4.768e-07), (-2.0, 0.15, 0.15), (-2.15, -0.15, 0.0), (-2.0, -0.15, 0.15), (-0.85, -1.35, 2.0), (-1.0, -1.35, 2.15), (0.85, -1.5, 2.15), (1.0, -1.35, 2.15), (0.85, -1.35, 2.0), (-1.15, 0.15, 2.0), (-1.0, 0.15, 2.15), (-1.15, -8.622e-08, 2.15), (2.0, 0.15, 0.15), (2.15, 0.15, 0.0), (2.0, -0.15, 0.15), (2.15, -0.15, -4.768e-07), (2.15, -2.0, -1.15), (2.15, 4.439e-07, 0.15), (2.15, 4.439e-07, 0.85), (2.15, -0.15, 1.0), (2.0, -0.15, 0.85), (2.15, -2.0, -1.85), (2.15, -1.85, 1.0), (2.0, -1.85, 0.85), (2.15, 2.0, -2.0), (2.0, -1.85, 0.15), (2.15, -1.85, -2.384e-07), (2.15, 2.0, -1.85), (2.15, -2.0, 1.0), (2.15, -2.0, 0.15), (2.0, 2.0, -0.15), (2.15, 2.0, 0.0), (2.0, 2.0, -0.85), (2.15, 2.0, 0.15), (2.15, 2.0, 1.0), (2.0, -2.0, -0.15), (2.15, -2.0, -7.153e-07), (2.0, -2.0, -0.85), (2.15, 2.0, 2.0), (2.0, 2.0, 1.85), (2.15, 1.15, 2.0), (2.0, 1.15, 1.85), (2.0, 1.15, 1.15), (2.15, 1.15, 1.0), (2.0, 0.85, 1.15), (2.15, 0.85, 1.0), (2.0, -1.15, -0.15), (2.15, -1.15, -5.96e-07), (2.15, -1.0, -0.15), (2.15, -1.0, -0.85), (2.15, -1.15, -1.0), (2.0, -1.15, -0.85), (2.15, 1.0, 1.15), (2.15, 1.0, 1.85), (2.15, 0.85, 2.0), (2.0, 0.85, 1.85), (2.15, -0.85, 2.0), (2.0, -0.85, 1.85), (2.15, -0.85, -1.0), (2.0, -0.85, -0.85), (2.0, -0.85, -0.15), (2.15, -0.85, -5.96e-08), (2.0, -0.85, 1.15), (2.15, -0.85, 1.0), (2.0, -1.15, 1.15), (2.15, -1.15, 1.0), (2.0, 0.85, -0.15), (2.15, 0.85, -4.172e-07), (2.15, 1.0, -0.15), (2.15, 1.0, -0.85), (2.15, 0.85, -1.0), (2.0, 0.85, -0.85), (2.15, -1.0, 1.15), (2.15, -1.0, 1.85), (2.15, -1.15, 2.0), (2.0, -1.15, 1.85), (2.15, 1.15, -1.0), (2.0, 1.15, -0.85), (2.0, 1.15, -0.15), (2.15, 1.15, 1.192e-07), (2.0, -2.0, 1.15), (2.15, -2.0, 2.0), (2.0, -2.0, 1.85), (2.0, 2.0, 1.15), (2.15, 2.0, -1.0), (2.15, -2.0, -1.0), (2.15, -2.0, -2.0), (2.15, -1.85, -2.0), (2.0, -1.85, -1.85), (2.0, -1.85, -1.15), (2.15, -1.85, -1.0), (2.0, -0.15, -1.15), (2.15, -0.15, -1.0), (2.15, 4.439e-07, -1.15), (2.15, 4.439e-07, -1.85), (2.0, -0.15, -1.85), (2.15, -2.0, 0.85), (2.0, 0.15, -1.85), (2.0, 0.15, -1.15), (2.15, 0.15, -1.0), (2.0, 1.85, -1.15), (2.15, 1.85, -1.0), (2.15, 2.0, -1.15), (2.15, 1.85, -2.0), (2.0, 1.85, -1.85), (1.0, -1.65, -2.15), (0.85, -1.65, -2.0), (-1.0, -1.65, -2.15), (-0.85, -1.65, -2.0), (0.85, -2.0, -2.0), (-0.85, -2.0, -2.0), (-0.85, -1.5, 2.15), (1.0, 1.35, 2.15), (0.85, 1.35, 2.0), (-0.85, 1.35, 2.0), (-1.0, 1.35, 2.15), (-2.15, 0.15, 2.0), (-2.0, -8.622e-08, 2.15), (-1.15, 2.0, 2.0), (-1.0, -2.0, 2.15), (-1.15, -2.0, 2.0), (-1.0, -0.15, 2.15), (-1.15, -0.15, 2.0), (-2.15, -0.15, 2.0), (2.0, -8.622e-08, 2.15), (2.15, 0.15, 2.0), (1.0, 0.15, 2.15), (1.15, 0.15, 2.0), (1.15, -8.622e-08, 2.15), (1.15, 2.0, 2.0), (1.0, 2.0, 2.15), (1.0, -2.0, 2.15), (1.15, -2.0, 2.0), (2.15, -0.15, 2.0), (1.15, -0.15, 2.0), (1.0, -0.15, 2.15), (0.85, -2.0, 2.0), (-0.85, -2.0, 2.0), (1.0, -1.65, 2.15), (0.85, -1.65, 2.0), (-0.85, -1.65, 2.0), (-1.0, -1.65, 2.15), (0.85, 1.5, 2.15), (1.0, 1.65, 2.15), (0.85, 1.65, 2.0), (-1.0, 1.65, 2.15), (-0.85, 1.65, 2.0), (-0.85, 1.5, 2.15), (0.85, 2.0, 2.0), (-0.85, 2.0, 2.0), (-1.0, 2.0, 2.15)], [], [(8, 2, 6, 10), (2, 3, 4), (7, 8, 9), (10, 11, 12), (2, 8, 7, 3), (5, 11, 10, 6), (8, 10, 12, 9), (120, 111, 119), (1, 15, 14, 0), (100, 93, 99), (20, 21, 22), (91, 101, 89), (18, 21, 20, 17), (28, 32, 31, 29), (56, 57, 82), (37, 38, 39), (44, 41, 42, 45), (45, 46, 47), (41, 44, 43, 40), (218, 219, 201), (62, 63, 64), (62, 57, 58, 63), (58, 57, 56), (63, 58, 53, 65), (65, 53, 54, 66), (56, 55, 53, 58), (55, 54, 53), (72, 73, 74), (72, 70, 71, 73), (73, 71, 67, 75), (75, 67, 68, 76), (69, 68, 67), (244, 246, 245, 243), (238, 239, 240, 236), (245, 246, 247), (236, 237, 238), (235, 237, 236, 234), (243, 245, 249, 242), (234, 236, 240, 233), (238, 237, 244), (194, 203, 195), (214, 221, 215), (89, 90, 91), (90, 86, 85, 92), (96, 95, 113), (107, 108, 109), (107, 101, 102, 108), (108, 102, 98, 110), (110, 98, 99, 111), (100, 99, 98), (116, 117, 124, 114), (96, 97, 104, 94), (94, 95, 96), (117, 123, 124), (120, 119, 118), (97, 103, 104), (112, 114, 124, 106), (106, 124, 123, 105), (114, 115, 116), (113, 115, 114, 112), (144, 145, 146), (143, 144, 146, 141), (30, 33, 35), (13, 19, 35, 148), (138, 146, 145, 137), (141, 142, 143), (19, 23, 26), (16, 23, 19, 13), (148, 35, 33, 147), (139, 141, 146, 138), (26, 30, 35, 19), (140, 142, 141, 139), (117, 125, 123), (78, 76, 77), (143, 142, 16), (97, 105, 103), (287, 292, 291, 289), (293, 289, 291, 294), (257, 287, 288), (262, 268, 261), (271, 273, 280), (290, 291, 292), (290, 292, 260), (151, 152, 283), (289, 288, 287), (290, 295, 294, 291), (278, 269, 270), (150, 256, 286), (156, 262, 261, 154), (265, 267, 266, 264), (271, 272, 273), (271, 275, 274, 272), (284, 281, 282, 285), (276, 280, 279, 277), (269, 273, 272, 270), (154, 155, 156), (150, 149, 256), (193, 192, 206), (163, 164, 59), (153, 258, 257, 152), (258, 153, 149, 259), (217, 208, 210), (150, 260, 259, 149), (153, 152, 151), (151, 256, 149, 153), (157, 48, 49, 158), (59, 51, 52, 60), (167, 164, 165, 168), (52, 51, 50), (197, 188, 190), (168, 165, 159, 170), (165, 164, 163), (170, 159, 160, 171), (163, 162, 159, 165), (60, 52, 48, 157), (162, 160, 159), (201, 199, 200, 202), (218, 217, 209, 220), (197, 190, 189), (217, 210, 209), (200, 199, 198), (202, 200, 189, 207), (193, 194, 196, 191), (207, 189, 190, 208), (220, 219, 218), (194, 195, 196), (185, 183, 184, 186), (198, 197, 189, 200), (213, 214, 216, 211), (214, 215, 216), (204, 216, 215, 203), (191, 192, 193), (205, 211, 216, 204), (211, 212, 213), (206, 212, 211, 205), (254, 251, 253, 255), (4, 3, 43), (22, 0, 20), (5, 6, 47), (4, 47, 6, 2), (1, 0, 22), (22, 24, 66, 1), (64, 70, 62), (21, 68, 24, 22), (28, 29, 39), (25, 39, 29, 27), (36, 37, 39, 25), (43, 44, 4), (44, 45, 47, 4), (224, 223, 213), (63, 65, 69, 64), (69, 65, 66), (71, 70, 64), (73, 75, 78, 74), (64, 69, 67, 71), (78, 75, 76), (239, 27, 240), (243, 242, 239, 238), (233, 240, 27, 232), (242, 249, 248, 36), (239, 242, 36), (244, 243, 238), (213, 212, 224), (90, 92, 100, 91), (144, 147, 145), (100, 92, 93), (102, 101, 91), (108, 110, 120, 109), (91, 100, 98, 102), (120, 110, 111), (112, 106, 97, 96), (122, 121, 109), (97, 106, 105), (109, 120, 118, 122), (127, 126, 117, 116), (113, 112, 96), (128, 127, 116), (117, 126, 125), (136, 138, 137), (139, 138, 136, 135), (16, 13, 143), (140, 139, 135), (144, 148, 147), (13, 148, 144, 143), (69, 66, 68), (109, 121, 107), (116, 115, 128), (156, 155, 266), (284, 285, 256, 151), (25, 27, 36), (24, 68, 66), (283, 284, 151), (285, 286, 256), (279, 280, 273), (183, 270, 272, 274), (266, 267, 156), (267, 268, 262, 156), (278, 279, 273, 269), (258, 259, 292, 287), (259, 260, 292), (257, 258, 287), (198, 199, 185), (162, 157, 158), (239, 36, 27), (60, 157, 162, 163), (59, 60, 163), (197, 187, 188), (185, 186, 198), (201, 202, 218), (217, 207, 208), (186, 187, 197, 198), (205, 204, 194, 193), (194, 204, 203), (202, 207, 217, 218), (214, 222, 221), (206, 205, 193), (223, 222, 214, 213), (162, 158, 160), (251, 250, 9), (252, 253, 12), (9, 12, 253, 251), (7, 9, 250), (28, 39, 38), (5, 47, 46), (252, 12, 11), (231, 27, 29, 31), (36, 169, 34, 37), (55, 80, 54), (40, 38, 37, 34), (17, 46, 45, 42), (223, 175, 177, 222), (224, 176, 175, 223), (161, 230, 235), (247, 246, 229), (136, 137, 61), (89, 134, 86, 90), (92, 85, 82, 93), (88, 104, 103, 87), (61, 121, 122, 133), (133, 122, 118, 130), (130, 118, 119, 131), (84, 95, 94, 83), (83, 94, 104, 88), (127, 129, 81, 126), (126, 81, 132, 125), (30, 134, 33), (26, 23, 132), (135, 87, 140), (289, 293, 275, 288), (264, 286, 285, 282), (281, 284, 283, 276), (267, 265, 79, 268), (278, 226, 277, 279), (154, 263, 295, 155), (241, 173, 167), (50, 51, 179), (166, 232, 231), (174, 170, 171), (187, 228, 179, 188), (186, 184, 228, 187), (227, 220, 209, 225), (182, 196, 195, 230), (180, 191, 196, 182), (181, 192, 191, 180), (225, 209, 210, 173), (222, 177, 229, 221), (251, 254, 32, 250), (252, 14, 255, 253), (15, 1, 66, 80), (74, 131, 72), (21, 18, 77, 68), (174, 171, 181), (166, 233, 232), (235, 234, 161), (172, 248, 249), (247, 172, 249, 245), (234, 233, 166, 161), (172, 169, 248), (128, 79, 129, 127), (263, 154, 261, 84), (167, 168, 241), (50, 178, 48, 52), (168, 170, 174, 241), (178, 176, 49), (178, 49, 48), (226, 219, 220, 227)])
_uv = me_cube_003.uv_layers.new(name='UVMap')
_uv.uv.foreach_set('vector', [2.053, 0.004921, 1.378, 0.004922, 1.378, 0.004922, 2.053, 0.004922, 1.378, 0.004922, 1.378, -0.03258, 1.341, -0.03258, 2.053, -0.03258, 2.053, 0.004921, 2.091, -0.03258, 2.053, 0.004922, 2.053, -0.03258, 2.091, -0.03258, 1.378, 0.004922, 2.053, 0.004921, 2.053, -0.03258, 1.378, -0.03258, 1.378, -0.03258, 2.053, -0.03258, 2.053, 0.004922, 1.378, 0.004922, 2.053, 0.004921, 2.053, 0.004922, 2.091, -0.03258, 2.091, -0.03258, 1.466, 0.2924, 1.503, 0.2549, 1.428, 0.2549, 1.753, 0.004922, 2.216, 0.004921, 2.216, -0.03258, 1.753, -0.03258, 1.966, 0.2924, 2.003, 0.2549, 1.928, 0.2549, 1.678, -0.03258, 1.678, 0.004921, 1.716, -0.03258, 1.966, 0.4674, 1.928, 0.5049, 2.003, 0.5049, 1.216, 0.004922, 1.678, 0.004921, 1.678, -0.03258, 1.216, -0.03258, 1.753, -0.03258, 2.216, -0.03258, 2.216, 0.004922, 1.753, 0.004922, 2.216, 0.2174, 2.178, 0.2549, 2.216, 0.2549, 1.678, 0.004922, 1.678, -0.03258, 1.716, -0.03258, 1.303, 0.004921, 1.216, 0.004922, 1.216, 0.004922, 1.303, 0.004922, 1.303, 0.004922, 1.303, -0.03258, 1.341, -0.03258, 1.216, 0.004922, 1.303, 0.004921, 1.303, -0.03258, 1.216, -0.03258, 1.966, 0.9674, 2.003, 1.005, 1.928, 1.005, 1.753, 0.2549, 1.753, 0.2174, 1.716, 0.2174, 1.753, 0.2549, 2.178, 0.2549, 2.178, 0.2174, 1.753, 0.2174, 2.178, 0.2174, 2.178, 0.2549, 2.216, 0.2174, 1.753, 0.2174, 2.178, 0.2174, 2.178, 0.04242, 1.753, 0.04242, 1.753, 0.04242, 2.178, 0.04242, 2.178, 0.004921, 1.753, 0.004922, 2.216, 0.2174, 2.216, 0.04242, 2.178, 0.04242, 2.178, 0.2174, 2.216, 0.04242, 2.178, 0.004921, 2.178, 0.04242, 1.253, 0.2549, 1.253, 0.2174, 1.216, 0.2174, 1.253, 0.2549, 1.678, 0.2549, 1.678, 0.2174, 1.253, 0.2174, 1.253, 0.2174, 1.678, 0.2174, 1.678, 0.04242, 1.253, 0.04242, 1.253, 0.04242, 1.678, 0.04242, 1.678, 0.004921, 1.253, 0.004921, 1.716, 0.04242, 1.678, 0.004921, 1.678, 0.04242, 1.678, 0.2549, 1.253, 0.2549, 1.253, 0.2174, 1.678, 0.2174, 1.716, 0.2174, 1.716, 0.04242, 1.753, 0.04242, 1.753, 0.2174, 1.253, 0.2174, 1.253, 0.2549, 1.216, 0.2174, 1.753, 0.2174, 1.753, 0.2549, 1.716, 0.2174, 2.178, 0.2549, 1.753, 0.2549, 1.753, 0.2174, 2.178, 0.2174, 1.678, 0.2174, 1.253, 0.2174, 1.253, 0.04242, 1.678, 0.04242, 2.178, 0.2174, 1.753, 0.2174, 1.753, 0.04242, 2.178, 0.04242, 1.716, 0.2174, 1.753, 0.2549, 1.678, 0.2549, 1.966, 0.2924, 1.928, 0.2549, 2.003, 0.2549, 1.466, 0.2924, 1.428, 0.2549, 1.503, 0.2549, 2.003, 0.5049, 2.003, 0.4674, 1.966, 0.4674, 2.003, 0.4674, 2.216, 0.4674, 2.216, 0.2924, 2.003, 0.2924, 1.466, 0.9674, 1.428, 1.005, 1.503, 1.005, 1.503, 0.5049, 1.503, 0.4674, 1.466, 0.4674, 1.503, 0.5049, 1.928, 0.5049, 1.928, 0.4674, 1.503, 0.4674, 1.503, 0.4674, 1.928, 0.4674, 1.928, 0.2924, 1.503, 0.2924, 1.503, 0.2924, 1.928, 0.2924, 1.928, 0.2549, 1.503, 0.2549, 1.966, 0.2924, 1.928, 0.2549, 1.928, 0.2924, 1.966, 0.9674, 1.966, 0.7924, 1.928, 0.7924, 1.928, 0.9674, 1.466, 0.9674, 1.466, 0.7924, 1.428, 0.7924, 1.428, 0.9674, 1.428, 0.9674, 1.428, 1.005, 1.466, 0.9674, 1.966, 0.7924, 1.928, 0.7549, 1.928, 0.7924, 1.466, 0.2924, 1.428, 0.2549, 1.428, 0.2924, 1.466, 0.7924, 1.428, 0.7549, 1.428, 0.7924, 1.503, 0.9674, 1.928, 0.9674, 1.928, 0.7924, 1.503, 0.7924, 1.503, 0.7924, 1.928, 0.7924, 1.928, 0.7549, 1.503, 0.7549, 1.928, 0.9674, 1.928, 1.005, 1.966, 0.9674, 1.503, 1.005, 1.928, 1.005, 1.928, 0.9674, 1.503, 0.9674, 1.716, 0.5424, 1.678, 0.5049, 1.678, 0.5424, 1.716, 0.7174, 1.716, 0.5424, 1.678, 0.5424, 1.678, 0.7174, 2.216, 0.5424, 2.178, 0.5049, 2.178, 0.5424, 1.753, 0.7174, 2.178, 0.7174, 2.178, 0.5424, 1.753, 0.5424, 1.253, 0.5424, 1.678, 0.5424, 1.678, 0.5049, 1.253, 0.5049, 1.678, 0.7174, 1.678, 0.7549, 1.716, 0.7174, 2.178, 0.7174, 2.178, 0.7549, 2.216, 0.7174, 1.753, 0.7549, 2.178, 0.7549, 2.178, 0.7174, 1.753, 0.7174, 1.753, 0.5424, 2.178, 0.5424, 2.178, 0.5049, 1.753, 0.5049, 1.253, 0.7174, 1.678, 0.7174, 1.678, 0.5424, 1.253, 0.5424, 2.216, 0.7174, 2.216, 0.5424, 2.178, 0.5424, 2.178, 0.7174, 1.253, 0.7549, 1.678, 0.7549, 1.678, 0.7174, 1.253, 0.7174, 1.966, 0.7924, 2.003, 0.7549, 1.928, 0.7549, 1.216, 0.04242, 1.253, 0.004921, 1.216, 0.004921, 1.716, 0.7174, 1.678, 0.7549, 1.753, 0.7549, 1.466, 0.7924, 1.503, 0.7549, 1.428, 0.7549, 1.341, 1.042, 1.341, 1.042, 1.303, 1.005, 1.303, 1.005, 1.216, 1.005, 1.303, 1.005, 1.303, 1.005, 1.216, 1.005, 1.378, 1.042, 1.341, 1.042, 1.303, 1.042, 1.716, 1.042, 1.753, 1.005, 1.678, 1.005, 1.678, 1.042, 1.716, 1.042, 1.753, 1.042, 1.303, 1.042, 1.303, 1.005, 1.341, 1.042, 1.303, 1.042, 1.341, 1.042, 1.378, 1.042, 2.091, 1.042, 2.053, 1.042, 2.128, 1.042, 1.303, 1.005, 1.303, 1.042, 1.341, 1.042, 1.303, 1.042, 1.216, 1.042, 1.216, 1.005, 1.303, 1.005, 1.753, 1.005, 1.716, 1.042, 1.678, 1.005, 2.053, 1.042, 2.091, 1.042, 2.128, 1.042, 1.716, 1.042, 1.716, 1.042, 1.678, 1.005, 1.678, 1.005, 2.216, 1.005, 1.753, 1.005, 1.753, 1.042, 2.216, 1.042, 1.678, 1.042, 1.678, 1.005, 1.716, 1.042, 1.678, 1.042, 1.216, 1.042, 1.216, 1.005, 1.678, 1.005, 2.128, 1.005, 2.216, 1.005, 2.216, 1.005, 2.128, 1.005, 2.216, 1.042, 1.753, 1.042, 1.753, 1.005, 2.216, 1.005, 1.716, 1.042, 1.716, 1.042, 1.678, 1.005, 1.678, 1.005, 1.678, 1.005, 1.678, 1.042, 1.716, 1.042, 2.053, 1.042, 2.053, 1.005, 2.091, 1.042, 1.966, 0.4674, 2.003, 0.5049, 1.928, 0.5049, 1.716, 0.7174, 1.753, 0.7549, 1.678, 0.7549, 2.053, 1.005, 1.378, 1.005, 1.378, 1.042, 2.053, 1.042, 1.378, 1.005, 2.053, 1.005, 2.053, 1.005, 1.378, 1.005, 1.966, 0.7924, 1.928, 0.7549, 2.003, 0.7549, 2.053, 1.042, 1.378, 1.042, 1.378, 1.005, 2.053, 1.005, 2.053, 1.005, 2.053, 1.042, 2.091, 1.042, 2.091, 1.042, 2.091, 1.042, 2.053, 1.005, 2.053, 1.005, 1.678, 0.5424, 1.253, 0.5424, 1.253, 0.5049, 1.678, 0.5049, 1.678, 0.7549, 1.253, 0.7549, 1.253, 0.7174, 1.678, 0.7174, 2.178, 0.7549, 1.753, 0.7549, 1.753, 0.7174, 2.178, 0.7174, 1.253, 0.7174, 1.253, 0.7549, 1.216, 0.7174, 1.466, 0.7924, 1.428, 0.7549, 1.503, 0.7549, 2.178, 0.7174, 1.753, 0.7174, 1.753, 0.5424, 2.178, 0.5424, 1.753, 0.7174, 1.753, 0.7549, 1.716, 0.7174, 2.178, 0.5424, 1.753, 0.5424, 1.753, 0.5049, 2.178, 0.5049, 1.716, 0.7174, 1.716, 0.5424, 1.753, 0.5424, 1.753, 0.7174, 1.678, 0.7174, 1.253, 0.7174, 1.253, 0.5424, 1.678, 0.5424, 1.716, 0.5424, 1.753, 0.5049, 1.753, 0.5424, 1.928, 1.005, 1.503, 1.005, 1.503, 0.9674, 1.928, 0.9674, 1.966, 0.9674, 1.966, 0.7924, 2.003, 0.7924, 2.003, 0.9674, 1.466, 0.7924, 1.503, 0.7549, 1.503, 0.7924, 1.966, 0.7924, 2.003, 0.7549, 2.003, 0.7924, 1.503, 0.9674, 1.503, 1.005, 1.466, 0.9674, 1.928, 0.9674, 1.503, 0.9674, 1.503, 0.7924, 1.928, 0.7924, 1.966, 0.4674, 1.966, 0.2924, 2.003, 0.2924, 2.003, 0.4674, 1.928, 0.7924, 1.503, 0.7924, 1.503, 0.7549, 1.928, 0.7549, 2.003, 0.9674, 2.003, 1.005, 1.966, 0.9674, 1.966, 0.2924, 2.003, 0.2549, 2.003, 0.2924, 1.428, 1.005, 1.216, 1.005, 1.216, 0.9674, 1.428, 0.9674, 1.466, 0.9674, 1.466, 0.7924, 1.503, 0.7924, 1.503, 0.9674, 1.466, 0.4674, 1.466, 0.2924, 1.503, 0.2924, 1.503, 0.4674, 1.466, 0.2924, 1.503, 0.2549, 1.503, 0.2924, 1.928, 0.2924, 1.503, 0.2924, 1.503, 0.2549, 1.928, 0.2549, 2.003, 0.4674, 2.003, 0.5049, 1.966, 0.4674, 1.928, 0.4674, 1.503, 0.4674, 1.503, 0.2924, 1.928, 0.2924, 1.503, 0.4674, 1.503, 0.5049, 1.466, 0.4674, 1.928, 0.5049, 1.503, 0.5049, 1.503, 0.4674, 1.928, 0.4674, 2.216, 0.004922, 2.128, 0.004922, 2.128, 0.004922, 2.216, 0.004922, 1.341, -0.03258, 1.378, -0.03258, 1.303, -0.03258, 1.716, -0.03258, 1.753, -0.03258, 1.678, -0.03258, 1.378, -0.03258, 1.378, 0.004922, 1.341, -0.03258, 1.341, -0.03258, 1.341, -0.03258, 1.378, 0.004922, 1.378, 0.004922, 1.753, 0.004922, 1.753, -0.03258, 1.716, -0.03258, 1.716, -0.03258, 1.716, -0.03258, 1.753, 0.004922, 1.753, 0.004922, 1.716, 0.2174, 1.678, 0.2549, 1.753, 0.2549, 1.678, 0.004921, 1.678, 0.004921, 1.716, -0.03258, 1.716, -0.03258, 1.753, -0.03258, 1.753, 0.004922, 1.716, -0.03258, 1.716, -0.03258, 1.716, -0.03258, 1.753, 0.004922, 1.753, 0.004922, 1.678, 0.004922, 1.678, 0.004922, 1.716, -0.03258, 1.716, -0.03258, 1.303, -0.03258, 1.303, 0.004921, 1.341, -0.03258, 1.303, 0.004921, 1.303, 0.004922, 1.341, -0.03258, 1.341, -0.03258, 1.428, 0.5049, 1.428, 0.4674, 1.466, 0.4674, 1.753, 0.2174, 1.753, 0.04242, 1.716, 0.04242, 1.716, 0.2174, 1.716, 0.04242, 1.753, 0.04242, 1.753, 0.004922, 1.678, 0.2174, 1.678, 0.2549, 1.716, 0.2174, 1.253, 0.2174, 1.253, 0.04242, 1.216, 0.04242, 1.216, 0.2174, 1.716, 0.2174, 1.716, 0.04242, 1.678, 0.04242, 1.678, 0.2174, 1.216, 0.04242, 1.253, 0.04242, 1.253, 0.004921, 1.716, 0.04242, 1.753, 0.004922, 1.753, 0.04242, 1.678, 0.2174, 1.678, 0.04242, 1.716, 0.04242, 1.716, 0.2174, 2.178, 0.04242, 1.753, 0.04242, 1.753, 0.004922, 2.178, 0.004922, 1.678, 0.04242, 1.253, 0.04242, 1.253, 0.004922, 1.678, 0.004922, 1.716, 0.04242, 1.678, 0.04242, 1.678, 0.004922, 1.678, 0.2549, 1.678, 0.2174, 1.716, 0.2174, 1.466, 0.4674, 1.503, 0.5049, 1.428, 0.5049, 2.003, 0.4674, 2.003, 0.2924, 1.966, 0.2924, 1.966, 0.4674, 1.716, 0.5424, 1.753, 0.5049, 1.678, 0.5049, 1.966, 0.2924, 2.003, 0.2924, 2.003, 0.2549, 1.928, 0.4674, 1.928, 0.5049, 1.966, 0.4674, 1.503, 0.4674, 1.503, 0.2924, 1.466, 0.2924, 1.466, 0.4674, 1.966, 0.4674, 1.966, 0.2924, 1.928, 0.2924, 1.928, 0.4674, 1.466, 0.2924, 1.503, 0.2924, 1.503, 0.2549, 1.503, 0.9674, 1.503, 0.7924, 1.466, 0.7924, 1.466, 0.9674, 1.428, 0.4674, 1.428, 0.5049, 1.466, 0.4674, 1.466, 0.7924, 1.503, 0.7924, 1.503, 0.7549, 1.466, 0.4674, 1.466, 0.2924, 1.428, 0.2924, 1.428, 0.4674, 2.003, 0.9674, 2.003, 0.7924, 1.966, 0.7924, 1.966, 0.9674, 1.503, 1.005, 1.503, 0.9674, 1.466, 0.9674, 2.003, 1.005, 2.003, 0.9674, 1.966, 0.9674, 1.966, 0.7924, 2.003, 0.7924, 2.003, 0.7549, 1.216, 0.5424, 1.253, 0.5424, 1.253, 0.5049, 1.253, 0.7174, 1.253, 0.5424, 1.216, 0.5424, 1.216, 0.7174, 1.753, 0.7549, 1.753, 0.7174, 1.716, 0.7174, 1.253, 0.7549, 1.253, 0.7174, 1.216, 0.7174, 1.716, 0.5424, 1.753, 0.5424, 1.753, 0.5049, 1.753, 0.7174, 1.753, 0.5424, 1.716, 0.5424, 1.716, 0.7174, 1.716, 0.04242, 1.753, 0.004922, 1.678, 0.004921, 1.466, 0.4674, 1.428, 0.5049, 1.503, 0.5049, 1.966, 0.9674, 1.928, 1.005, 2.003, 1.005, 1.716, 1.042, 1.678, 1.042, 1.753, 1.042, 2.128, 1.005, 2.128, 1.005, 2.091, 1.042, 2.091, 1.042, 1.716, -0.03258, 1.753, 0.004922, 1.678, 0.004922, 1.716, -0.03258, 1.678, 0.004921, 1.753, 0.004922, 2.128, 1.042, 2.128, 1.005, 2.091, 1.042, 2.128, 1.005, 2.128, 1.042, 2.091, 1.042, 1.753, 1.005, 1.753, 1.042, 1.716, 1.042, 1.216, 1.005, 1.678, 1.005, 1.678, 1.005, 1.216, 1.005, 1.753, 1.042, 1.753, 1.005, 1.716, 1.042, 1.753, 1.005, 1.753, 1.005, 1.716, 1.042, 1.716, 1.042, 1.753, 1.005, 1.753, 1.005, 1.716, 1.042, 1.716, 1.042, 1.378, 1.005, 1.378, 1.005, 1.341, 1.042, 1.341, 1.042, 1.378, 1.005, 1.378, 1.042, 1.341, 1.042, 1.378, 1.042, 1.378, 1.005, 1.341, 1.042, 1.466, 0.9674, 1.503, 1.005, 1.428, 1.005, 1.716, 0.5424, 1.678, 0.5424, 1.678, 0.5049, 1.716, 0.04242, 1.678, 0.004922, 1.753, 0.004922, 1.678, 0.7174, 1.678, 0.5424, 1.716, 0.5424, 1.716, 0.7174, 1.678, 0.7549, 1.678, 0.7174, 1.716, 0.7174, 1.466, 0.7924, 1.428, 0.7924, 1.428, 0.7549, 1.428, 1.005, 1.428, 0.9674, 1.466, 0.9674, 1.928, 1.005, 1.928, 0.9674, 1.966, 0.9674, 1.966, 0.7924, 1.928, 0.7924, 1.928, 0.7549, 1.428, 0.9674, 1.428, 0.7924, 1.466, 0.7924, 1.466, 0.9674, 1.928, 0.4674, 1.928, 0.2924, 1.966, 0.2924, 1.966, 0.4674, 1.966, 0.2924, 1.928, 0.2924, 1.928, 0.2549, 1.928, 0.9674, 1.928, 0.7924, 1.966, 0.7924, 1.966, 0.9674, 1.466, 0.2924, 1.428, 0.2924, 1.428, 0.2549, 1.928, 0.5049, 1.928, 0.4674, 1.966, 0.4674, 1.428, 0.4674, 1.428, 0.2924, 1.466, 0.2924, 1.466, 0.4674, 1.716, 0.5424, 1.678, 0.5049, 1.753, 0.5049, 2.128, 0.004922, 2.128, -0.03258, 2.091, -0.03258, 2.128, -0.03258, 2.128, 0.004922, 2.091, -0.03258, 2.091, -0.03258, 2.091, -0.03258, 2.128, 0.004922, 2.128, 0.004922, 2.053, -0.03258, 2.091, -0.03258, 2.128, -0.03258, 1.753, -0.03258, 1.716, -0.03258, 1.678, -0.03258, 1.378, -0.03258, 1.341, -0.03258, 1.303, -0.03258, 2.128, -0.03258, 2.091, -0.03258, 2.053, -0.03258, 2.216, 0.004921, 1.753, 0.004922, 1.753, 0.004922, 2.216, 0.004922, 1.678, 0.004922, 1.216, 0.004922, 1.216, 0.004922, 1.678, 0.004922, 2.216, 0.04242, 2.216, 0.004921, 2.178, 0.004921, 1.216, -0.03258, 1.678, -0.03258, 1.678, 0.004922, 1.216, 0.004922, 1.216, -0.03258, 1.303, -0.03258, 1.303, 0.004922, 1.216, 0.004922, 1.428, 0.4674, 1.216, 0.4674, 1.216, 0.2924, 1.428, 0.2924, 1.428, 0.5049, 1.216, 0.5049, 1.216, 0.4674, 1.428, 0.4674, 2.216, 0.2174, 2.216, 0.2549, 2.178, 0.2549, 1.216, 0.2174, 1.253, 0.2549, 1.216, 0.2549, 1.216, 0.5424, 1.253, 0.5049, 1.216, 0.5049, 2.003, 0.5049, 2.216, 0.5049, 2.216, 0.4674, 2.003, 0.4674, 2.003, 0.2924, 2.216, 0.2924, 2.216, 0.2549, 2.003, 0.2549, 1.216, 0.7924, 1.428, 0.7924, 1.428, 0.7549, 1.216, 0.7549, 1.216, 0.5049, 1.428, 0.5049, 1.428, 0.4674, 1.216, 0.4674, 1.216, 0.4674, 1.428, 0.4674, 1.428, 0.2924, 1.216, 0.2924, 1.216, 0.2924, 1.428, 0.2924, 1.428, 0.2549, 1.216, 0.2549, 1.216, 1.005, 1.428, 1.005, 1.428, 0.9674, 1.216, 0.9674, 1.216, 0.9674, 1.428, 0.9674, 1.428, 0.7924, 1.216, 0.7924, 2.003, 0.9674, 2.216, 0.9674, 2.216, 0.7924, 2.003, 0.7924, 2.003, 0.7924, 2.216, 0.7924, 2.216, 0.7549, 2.003, 0.7549, 2.216, 0.5424, 2.216, 0.5049, 2.178, 0.5049, 2.216, 0.7174, 2.178, 0.7549, 2.216, 0.7549, 1.216, 0.7174, 1.216, 0.7549, 1.253, 0.7549, 1.303, 1.005, 1.216, 1.005, 1.216, 1.042, 1.303, 1.042, 2.216, 1.042, 2.128, 1.042, 2.128, 1.005, 2.216, 1.005, 2.216, 1.005, 2.128, 1.005, 2.128, 1.042, 2.216, 1.042, 1.753, 1.005, 2.216, 1.005, 2.216, 1.005, 1.753, 1.005, 1.753, 1.005, 2.216, 1.005, 2.216, 1.005, 1.753, 1.005, 1.678, 1.005, 1.216, 1.005, 1.216, 1.042, 1.678, 1.042, 2.216, 0.7174, 2.216, 0.7549, 2.178, 0.7549, 1.216, 0.7174, 1.253, 0.7549, 1.216, 0.7549, 2.216, 0.04242, 2.178, 0.004922, 2.216, 0.004921, 2.216, 0.5424, 2.178, 0.5424, 2.178, 0.5049, 1.428, 0.7924, 1.216, 0.7924, 1.216, 0.7549, 1.428, 0.7549, 1.428, 0.9674, 1.216, 0.9674, 1.216, 0.7924, 1.428, 0.7924, 2.216, 0.9674, 2.003, 0.9674, 2.003, 0.7924, 2.216, 0.7924, 2.216, 0.2924, 2.003, 0.2924, 2.003, 0.2549, 2.216, 0.2549, 2.216, 0.4674, 2.003, 0.4674, 2.003, 0.2924, 2.216, 0.2924, 2.216, 0.5049, 2.003, 0.5049, 2.003, 0.4674, 2.216, 0.4674, 2.216, 0.7924, 2.003, 0.7924, 2.003, 0.7549, 2.216, 0.7549, 1.428, 0.2924, 1.216, 0.2924, 1.216, 0.2549, 1.428, 0.2549, 2.128, 0.004922, 2.216, 0.004922, 2.216, -0.03258, 2.128, -0.03258, 2.128, -0.03258, 2.216, -0.03258, 2.216, 0.004922, 2.128, 0.004922, 2.216, 0.004921, 1.753, 0.004922, 1.753, 0.004922, 2.216, 0.004921, 1.216, 0.2174, 1.216, 0.2549, 1.253, 0.2549, 1.678, 0.004921, 1.216, 0.004922, 1.216, 0.004921, 1.678, 0.004921, 2.216, 0.5424, 2.178, 0.5049, 2.216, 0.5049, 2.216, 0.04242, 2.178, 0.04242, 2.178, 0.004922, 2.178, 0.2549, 2.178, 0.2174, 2.216, 0.2174, 1.216, 0.04242, 1.253, 0.004922, 1.253, 0.04242, 1.216, 0.2174, 1.216, 0.04242, 1.253, 0.04242, 1.253, 0.2174, 2.178, 0.2174, 2.178, 0.04242, 2.216, 0.04242, 2.216, 0.2174, 1.216, 0.04242, 1.216, 0.004922, 1.253, 0.004922, 2.003, 1.005, 2.216, 1.005, 2.216, 0.9674, 2.003, 0.9674, 1.216, 1.005, 1.678, 1.005, 1.678, 1.005, 1.216, 1.005, 2.178, 0.7549, 2.178, 0.7174, 2.216, 0.7174, 1.216, 0.7174, 1.216, 0.5424, 1.253, 0.5424, 1.253, 0.7174, 2.178, 0.7174, 2.178, 0.5424, 2.216, 0.5424, 2.216, 0.7174, 1.216, 0.5424, 1.216, 0.5049, 1.253, 0.5049, 1.216, 0.5424, 1.253, 0.5049, 1.253, 0.5424, 2.216, 1.005, 2.003, 1.005, 2.003, 0.9674, 2.216, 0.9674])
me_cube_003.materials.append(mat_material)
me_cube_003.use_remesh_preserve_volume = False
me_cube_003.use_remesh_preserve_attributes = False
me_cube_003.use_mirror_vertex_groups = False
me_cube_003.update()

# ---- objects
ob_cube = bpy.data.objects.new('Cube', me_cube)
ob_cube_001 = bpy.data.objects.new('Cube.001', me_cube_001)
ob_cube_002 = bpy.data.objects.new('Cube.002', me_cube_002)
ob_cube_003 = bpy.data.objects.new('Cube.003', me_cube_003)
ob_camera__z = bpy.data.objects.new('Camera.-z', cam_camera__z)
ob_camera__z_1 = bpy.data.objects.new('Camera.+z', cam_camera__z_1)
ob_camera__y = bpy.data.objects.new('Camera.-y', cam_camera__y)
ob_camera__x = bpy.data.objects.new('Camera.-x', cam_camera__x)
ob_camera__y_1 = bpy.data.objects.new('Camera.+y', cam_camera__y_1)
ob_camera__x_1 = bpy.data.objects.new('Camera.+x', cam_camera__x_1)

# ---- transforms, parenting, visibility, modifiers, constraints
ob_cube.location = (0.0, 0.0, 0.0)
ob_cube.lock_rotations_4d = False
ob_cube.empty_display_type = 'ARROWS'
ob_cube.lineart.crease_threshold = 0.0
ob_cube_001.location = (0.0, 0.0, 0.0)
ob_cube_001.lock_rotations_4d = False
ob_cube_001.empty_display_type = 'ARROWS'
ob_cube_001.lineart.crease_threshold = 0.0
ob_cube_002.location = (0.0, 0.0, 0.0)
ob_cube_002.lock_rotations_4d = False
ob_cube_002.empty_display_type = 'ARROWS'
ob_cube_002.lineart.crease_threshold = 0.0
ob_cube_003.location = (0.0, 0.0, 0.0)
ob_cube_003.lock_rotations_4d = False
ob_cube_003.empty_display_type = 'ARROWS'
ob_cube_003.lineart.crease_threshold = 0.0
_m = ob_cube_003.modifiers.new('UVProject', 'UV_PROJECT')
_m.uv_layer = 'UVMap'
ob_camera__z.location = (-0.02484, 3.337e-09, -0.02484)
ob_camera__z.rotation_euler = (1.421e-14, 2.099e-07, -1.571)
ob_camera__z.lineart.crease_threshold = 0.0
ob_camera__z_1.location = (0.02484, -3.337e-09, 0.02484)
ob_camera__z_1.rotation_euler = (3.142, 5.886e-08, -1.571)
ob_camera__z_1.lineart.crease_threshold = 0.0
ob_camera__y.location = (0.0, 0.0, 0.0)
ob_camera__y.rotation_euler = (1.571, 2.22e-16, 3.142)
ob_camera__y.lineart.crease_threshold = 0.0
ob_camera__x.location = (0.0, 0.0, 0.0)
ob_camera__x.rotation_euler = (1.571, 2.22e-16, 1.571)
ob_camera__x.lineart.crease_threshold = 0.0
ob_camera__y_1.location = (0.0, 0.0, 0.0)
ob_camera__y_1.rotation_euler = (1.571, 2.22e-16, 0.0)
ob_camera__y_1.lineart.crease_threshold = 0.0
ob_camera__x_1.location = (0.0, 0.0, 0.0)
ob_camera__x_1.rotation_euler = (1.571, 2.22e-16, -1.571)
ob_camera__x_1.lineart.crease_threshold = 0.0

# ---- collection membership
col_collection_1.objects.link(ob_cube)
col_collection_2.objects.link(ob_cube_001)
col_collection_3.objects.link(ob_cube_002)
col_collection_4.objects.link(ob_cube_003)
col_collection_20.objects.link(ob_camera__z)
col_collection_20.objects.link(ob_camera__z_1)
col_collection_20.objects.link(ob_camera__y)
col_collection_20.objects.link(ob_camera__x)
col_collection_20.objects.link(ob_camera__y_1)
col_collection_20.objects.link(ob_camera__x_1)

# ---- scene / render settings (as saved in the file)
scene.camera = ob_camera__x_1
scene.frame_start = 1; scene.frame_end = 250; scene.frame_set(6)
scene.render.engine = 'CYCLES'
scene.render.resolution_x = 1024
scene.render.resolution_y = 1024
scene.render.resolution_percentage = 50
scene.render.dither_intensity = 0.0
scene.cycles.use_denoising = False
scene.cycles.samples = 10
scene.cycles.sampling_pattern = 'TABULATED_SOBOL'
scene.cycles.light_sampling_threshold = 0.0
scene.cycles.use_adaptive_sampling = False
scene.cycles.use_light_tree = False
scene.cycles.blur_glossy = 0.0
scene.cycles.pixel_filter_type = 'GAUSSIAN'
scene.cycles.sample_clamp_indirect = 0.0
scene.cycles.bake_type = 'DIFFUSE'
scene.view_settings.view_transform = 'Standard'
bpy.context.view_layer.update()

# ---- added for rendering (the .blend has no usable light): sun
light_auto_sun = bpy.data.lights.new('AutoSun', 'SUN')
light_auto_sun.energy = 3.0
light_auto_sun.angle = 0.0523599
ob_auto_sun = bpy.data.objects.new('AutoSun', light_auto_sun)
scene.collection.objects.link(ob_auto_sun)
ob_auto_sun.rotation_euler = (0.872665, 0.174533, 0.523599)
bpy.context.view_layer.update()
